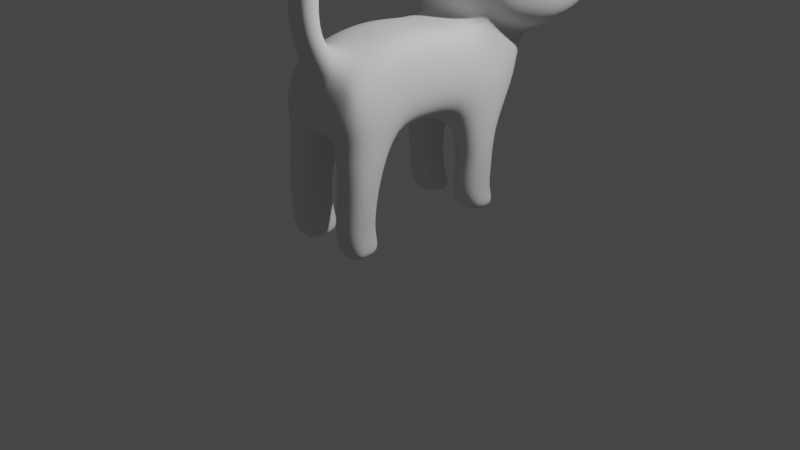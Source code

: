 # Source: cat_rigged.blend  (saved by Blender 3.3.6; exported with 4.5.12 LTS)
import bpy
from mathutils import Matrix  # noqa: F401  (used for matrix-valued properties, if any)

bpy.ops.wm.read_factory_settings(use_empty=True)
scene = bpy.context.scene
scene.name = 'Scene'

# ---- collections
col_collection = bpy.data.collections.new('Collection'); scene.collection.children.link(col_collection)

# ---- world
world_world = bpy.data.worlds.new('World'); scene.world = world_world
world_world.use_nodes = True; world_world.node_tree.nodes.clear()
_N = world_world.node_tree.nodes; _L = world_world.node_tree.links
n0 = _N.new('ShaderNodeOutputWorld'); n0.name = 'World Output'; n0.location = (300, 300)
n1 = _N.new('ShaderNodeBackground'); n1.name = 'Background'; n1.location = (10, 300)
n1.inputs[0].default_value = (0.05088, 0.05088, 0.05088, 1.0)
_L.new(n1.outputs[0], n0.inputs[0])
n0.is_active_output = True
world_world.color = (0.05088, 0.05088, 0.05088)
world_world.use_sun_shadow = False
world_world.sun_shadow_jitter_overblur = 0.0

# ---- cameras
cam_camera = bpy.data.cameras.new('Camera')
cam_camera.clip_end = 100.0
cam_camera.ortho_scale = 7.314

# ---- lights
light_light = bpy.data.lights.new('Light', 'POINT')
light_light.transmission_factor = 0.0
light_light.energy = 1000.0
light_light.shadow_soft_size = 0.1
light_light.shadow_maximum_resolution = 0.006
light_light.use_absolute_resolution = True

# ---- meshes
me_cube_002 = bpy.data.meshes.new('Cube.002')
me_cube_002.from_pydata([(-1.0, -1.0, -1.0), (-1.0, -1.0, 1.0), (-1.0, 1.0, -1.0), (-1.0, 1.0, 1.0), (1.0, -1.0, -1.0), (1.0, -1.0, 1.0), (1.0, 1.0, -1.0), (1.0, 1.0, 1.0), (12.98, 0.5977, -0.8523), (12.92, 0.5905, 1.147), (12.74, 2.57, -0.8548), (12.68, 2.563, 1.145), (11.01, 0.1438, -0.8942), (10.95, 0.1366, 1.105), (10.77, 2.116, -0.8968), (10.71, 2.109, 1.103)], [], [(0, 1, 3, 2), (2, 3, 7, 6), (6, 7, 5, 4), (4, 5, 1, 0), (2, 6, 4, 0), (7, 3, 1, 5), (8, 10, 11, 9), (10, 14, 15, 11), (14, 12, 13, 15), (12, 8, 9, 13), (10, 8, 12, 14), (15, 13, 9, 11)])
me_cube_002.polygons.foreach_set('use_smooth', [True] * 12)
_uv = me_cube_002.uv_layers.new(name='UVMap')
_uv.uv.foreach_set('vector', [0.375, 0.0, 0.625, 0.0, 0.625, 0.25, 0.375, 0.25, 0.375, 0.25, 0.625, 0.25, 0.625, 0.5, 0.375, 0.5, 0.375, 0.5, 0.625, 0.5, 0.625, 0.75, 0.375, 0.75, 0.375, 0.75, 0.625, 0.75, 0.625, 1.0, 0.375, 1.0, 0.125, 0.5, 0.375, 0.5, 0.375, 0.75, 0.125, 0.75, 0.625, 0.5, 0.875, 0.5, 0.875, 0.75, 0.625, 0.75, 0.375, 0.0, 0.375, 0.25, 0.625, 0.25, 0.625, 0.0, 0.375, 0.25, 0.375, 0.5, 0.625, 0.5, 0.625, 0.25, 0.375, 0.5, 0.375, 0.75, 0.625, 0.75, 0.625, 0.5, 0.375, 0.75, 0.375, 1.0, 0.625, 1.0, 0.625, 0.75, 0.125, 0.5, 0.125, 0.75, 0.375, 0.75, 0.375, 0.5, 0.625, 0.5, 0.625, 0.75, 0.875, 0.75, 0.875, 0.5])
me_cube_002.use_remesh_fix_poles = True
me_cube_002.use_remesh_preserve_attributes = False
me_cube_002.use_mirror_vertex_groups = False
me_cube_002.update()
me_cube_003 = bpy.data.meshes.new('Cube.003')
me_cube_003.from_pydata([(-1.55, -1.0, -0.6223), (-0.5005, -1.0, 0.7642), (-1.55, 1.0, -0.6223), (-1.0, 1.0, 1.0), (1.55, -1.0, -0.6223), (0.5005, -1.0, 0.7642), (1.55, 1.0, -0.6223), (1.0, 1.0, 0.7642)], [], [(0, 1, 3, 2), (2, 3, 7, 6), (6, 7, 5, 4), (4, 5, 1, 0), (2, 6, 4, 0), (7, 3, 1, 5)])
me_cube_003.polygons.foreach_set('use_smooth', [True] * 6)
_uv = me_cube_003.uv_layers.new(name='UVMap')
_uv.uv.foreach_set('vector', [0.375, 0.0, 0.625, 0.0, 0.625, 0.25, 0.375, 0.25, 0.375, 0.25, 0.625, 0.25, 0.625, 0.5, 0.375, 0.5, 0.375, 0.5, 0.625, 0.5, 0.625, 0.75, 0.375, 0.75, 0.375, 0.75, 0.625, 0.75, 0.625, 1.0, 0.375, 1.0, 0.125, 0.5, 0.375, 0.5, 0.375, 0.75, 0.125, 0.75, 0.625, 0.5, 0.875, 0.5, 0.875, 0.75, 0.625, 0.75])
me_cube_003.use_remesh_fix_poles = True
me_cube_003.use_remesh_preserve_attributes = False
me_cube_003.use_mirror_vertex_groups = False
me_cube_003.update()
me_cube_006 = bpy.data.meshes.new('Cube.006')
me_cube_006.from_pydata([(-1.193, -1.0, -0.4596), (-0.1746, -1.0, 0.3234), (-1.193, 1.0, -0.4596), (-0.1896, 1.006, 0.3108), (1.091, -0.7173, -0.3051), (1.177, -0.7607, 0.3316), (1.091, 0.8042, -0.3051), (1.188, 0.7608, 0.3293), (-1.193, 0.0, -0.4596), (-0.621, -0.9535, 0.06068), (-0.1821, 0.002838, 0.3171), (-0.6899, 1.003, -0.06493), (0.3067, 0.8872, -0.1219), (0.3541, 0.9176, 0.5168), (1.963, 0.8716, -0.5454), (1.091, 0.04347, -0.3051), (1.182, 3.012e-05, 0.3304), (1.956, -0.9348, -0.544), (0.3702, -0.9148, -0.121), (0.416, -0.8872, 0.5219), (0.3851, 0.01518, 0.5193), (0.3385, -0.01383, -0.1215), (0.3928, -0.901, 0.1983), (1.96, -0.03162, -0.5447), (0.3301, 0.9024, 0.1953), (-0.6861, 0.001419, -0.06179), (17.94, 18.87, -5.976), (17.73, 17.59, -4.837), (17.38, 20.29, -5.814), (17.16, 19.03, -4.692), (16.63, 15.42, -4.784), (16.89, 15.56, -4.198), (16.2, 16.5, -4.661), (16.45, 16.62, -4.072), (17.66, 19.58, -5.895), (17.85, 18.23, -5.263), (17.45, 18.31, -4.765), (17.28, 19.66, -5.244), (16.71, 17.93, -4.851), (16.97, 18.18, -4.275), (15.57, 15.0, -4.467), (16.41, 15.96, -4.722), (16.67, 16.09, -4.135), (16.08, 13.74, -4.616), (17.18, 16.55, -4.967), (17.45, 16.8, -4.389), (17.21, 17.49, -4.332), (16.95, 17.24, -4.909), (17.31, 16.68, -4.68), (15.82, 14.37, -4.542), (16.84, 18.05, -4.565), (17.56, 18.95, -5.321)], [], [(25, 10, 3, 11), (24, 13, 7, 14), (23, 16, 5, 17), (22, 19, 1, 9), (21, 15, 4, 18), (20, 10, 1, 19), (16, 20, 19, 5), (7, 13, 20, 16), (13, 3, 10, 20), (8, 21, 18, 0), (2, 12, 21, 8), (12, 6, 15, 21), (18, 22, 9, 0), (4, 17, 22, 18), (17, 5, 19, 22), (15, 23, 17, 4), (6, 14, 23, 15), (14, 7, 16, 23), (12, 24, 14, 6), (2, 11, 24, 12), (11, 3, 13, 24), (8, 25, 11, 2), (0, 9, 25, 8), (9, 1, 10, 25), (51, 37, 29, 36), (50, 40, 33, 39), (49, 43, 31, 42), (48, 35, 27, 45), (47, 44, 30, 41), (46, 45, 27, 36), (42, 31, 45, 46), (33, 42, 46, 39), (39, 46, 36, 29), (34, 26, 44, 47), (28, 34, 47, 38), (38, 47, 41, 32), (44, 26, 35, 48), (30, 44, 48, 43), (43, 48, 45, 31), (41, 30, 43, 49), (32, 41, 49, 40), (40, 49, 42, 33), (38, 32, 40, 50), (28, 38, 50, 37), (37, 50, 39, 29), (34, 28, 37, 51), (26, 34, 51, 35), (35, 51, 36, 27)])
me_cube_006.polygons.foreach_set('use_smooth', [True] * 48)
_uv = me_cube_006.uv_layers.new(name='UVMap')
_uv.uv.foreach_set('vector', [0.5, 0.125, 0.625, 0.125, 0.625, 0.25, 0.5, 0.25, 0.5, 0.375, 0.625, 0.375, 0.625, 0.5, 0.5, 0.5, 0.5, 0.625, 0.625, 0.625, 0.625, 0.75, 0.5, 0.75, 0.5, 0.875, 0.625, 0.875, 0.625, 1.0, 0.5, 1.0, 0.25, 0.625, 0.375, 0.625, 0.375, 0.75, 0.25, 0.75, 0.75, 0.625, 0.875, 0.625, 0.875, 0.75, 0.75, 0.75, 0.625, 0.625, 0.75, 0.625, 0.75, 0.75, 0.625, 0.75, 0.625, 0.5, 0.75, 0.5, 0.75, 0.625, 0.625, 0.625, 0.75, 0.5, 0.875, 0.5, 0.875, 0.625, 0.75, 0.625, 0.125, 0.625, 0.25, 0.625, 0.25, 0.75, 0.125, 0.75, 0.125, 0.5, 0.25, 0.5, 0.25, 0.625, 0.125, 0.625, 0.25, 0.5, 0.375, 0.5, 0.375, 0.625, 0.25, 0.625, 0.375, 0.875, 0.5, 0.875, 0.5, 1.0, 0.375, 1.0, 0.375, 0.75, 0.5, 0.75, 0.5, 0.875, 0.375, 0.875, 0.5, 0.75, 0.625, 0.75, 0.625, 0.875, 0.5, 0.875, 0.375, 0.625, 0.5, 0.625, 0.5, 0.75, 0.375, 0.75, 0.375, 0.5, 0.5, 0.5, 0.5, 0.625, 0.375, 0.625, 0.5, 0.5, 0.625, 0.5, 0.625, 0.625, 0.5, 0.625, 0.375, 0.375, 0.5, 0.375, 0.5, 0.5, 0.375, 0.5, 0.375, 0.25, 0.5, 0.25, 0.5, 0.375, 0.375, 0.375, 0.5, 0.25, 0.625, 0.25, 0.625, 0.375, 0.5, 0.375, 0.375, 0.125, 0.5, 0.125, 0.5, 0.25, 0.375, 0.25, 0.375, 0.0, 0.5, 0.0, 0.5, 0.125, 0.375, 0.125, 0.5, 0.0, 0.625, 0.0, 0.625, 0.125, 0.5, 0.125, 0.5, 0.125, 0.5, 0.25, 0.625, 0.25, 0.625, 0.125, 0.5, 0.375, 0.5, 0.5, 0.625, 0.5, 0.625, 0.375, 0.5, 0.625, 0.5, 0.75, 0.625, 0.75, 0.625, 0.625, 0.5, 0.875, 0.5, 1.0, 0.625, 1.0, 0.625, 0.875, 0.25, 0.625, 0.25, 0.75, 0.375, 0.75, 0.375, 0.625, 0.75, 0.625, 0.75, 0.75, 0.875, 0.75, 0.875, 0.625, 0.625, 0.625, 0.625, 0.75, 0.75, 0.75, 0.75, 0.625, 0.625, 0.5, 0.625, 0.625, 0.75, 0.625, 0.75, 0.5, 0.75, 0.5, 0.75, 0.625, 0.875, 0.625, 0.875, 0.5, 0.125, 0.625, 0.125, 0.75, 0.25, 0.75, 0.25, 0.625, 0.125, 0.5, 0.125, 0.625, 0.25, 0.625, 0.25, 0.5, 0.25, 0.5, 0.25, 0.625, 0.375, 0.625, 0.375, 0.5, 0.375, 0.875, 0.375, 1.0, 0.5, 1.0, 0.5, 0.875, 0.375, 0.75, 0.375, 0.875, 0.5, 0.875, 0.5, 0.75, 0.5, 0.75, 0.5, 0.875, 0.625, 0.875, 0.625, 0.75, 0.375, 0.625, 0.375, 0.75, 0.5, 0.75, 0.5, 0.625, 0.375, 0.5, 0.375, 0.625, 0.5, 0.625, 0.5, 0.5, 0.5, 0.5, 0.5, 0.625, 0.625, 0.625, 0.625, 0.5, 0.375, 0.375, 0.375, 0.5, 0.5, 0.5, 0.5, 0.375, 0.375, 0.25, 0.375, 0.375, 0.5, 0.375, 0.5, 0.25, 0.5, 0.25, 0.5, 0.375, 0.625, 0.375, 0.625, 0.25, 0.375, 0.125, 0.375, 0.25, 0.5, 0.25, 0.5, 0.125, 0.375, 0.0, 0.375, 0.125, 0.5, 0.125, 0.5, 0.0, 0.5, 0.0, 0.5, 0.125, 0.625, 0.125, 0.625, 0.0])
me_cube_006.use_remesh_fix_poles = True
me_cube_006.use_remesh_preserve_attributes = False
me_cube_006.use_mirror_vertex_groups = False
me_cube_006.update()
me_plane = bpy.data.meshes.new('Plane')
me_plane.from_pydata([(-1.98, 0.01382, 1.817), (-2.127, -0.3678, -1.312), (-1.98, 1.544, 1.569), (-2.127, 0.9576, -1.401), (-1.98, -1.93, 1.829), (-2.129, -1.776, -1.428), (-2.002, -3.774, 1.453), (-2.441, -3.663, -1.795), (-1.845, -4.528, 0.6581), (-2.129, -4.479, -1.713), (-2.295, -0.2001, 0.06324), (-2.295, 1.215, -0.09587), (-2.295, -1.924, 0.002944), (-2.441, -3.722, -0.2512), (-2.206, -4.549, -0.4573), (-2.061, 2.941, 1.792), (-2.24, 1.963, -1.723), (-2.455, 2.159, -0.2798), (-2.242, 4.36, 1.123), (-2.455, 3.391, -2.643), (-2.455, 3.95, -0.807), (-2.021, 5.575, 0.419), (-2.205, 4.181, -2.412), (-2.019, 5.289, -1.25), (-2.265, 3.139, 2.346), (-2.242, 4.568, 1.662), (-1.664, 6.182, 0.9548), (-2.413, 1.758, 5.341), (-1.845, 4.23, 8.016), (-1.505, 6.194, 8.384), (-2.413, 7.387, 7.383), (-2.733, 8.346, 5.486), (-2.717, 8.632, 4.297), (-2.796, 9.028, 3.676), (-2.73, 8.695, 2.46), (-2.363, 7.702, 1.59), (-2.146, -4.598, -3.834), (-2.384, -4.012, -3.951), (-1.016, -4.848, -1.44), (-0.6907, 9.491, 2.647), (-1.032, 0.8529, -1.932), (-1.032, -0.436, -1.871), (-0.905, 1.883, -2.503), (-1.097, 6.222, 8.258), (-1.097, 7.573, 7.787), (-1.02, 6.706, 0.9821), (-1.116, 6.065, 0.3824), (-1.148, 1.625, 1.981), (-1.121, 2.668, 2.018), (-0.7495, 8.336, 1.538), (-1.148, -1.942, 2.287), (-1.148, 0.06674, 2.251), (-1.121, 2.876, 2.557), (-0.7558, -1.907, -2.03), (-0.8159, 8.872, 6.07), (-0.5591, 3.391, -2.937), (-1.148, -5.0, -0.5674), (-0.8845, -4.402, 1.089), (-1.121, 1.547, 5.453), (-0.7859, 9.083, 4.395), (-0.9352, 5.654, -1.371), (-1.121, 3.693, 8.34), (-0.8543, -3.96, 1.654), (-0.716, 4.396, -2.492), (-2.157, 2.38, -3.817), (-2.418, 3.25, -3.854), (-2.143, 3.974, -3.817), (-0.901, 2.38, -3.817), (-0.6021, 3.25, -3.854), (-0.8365, 3.826, -3.825), (-2.118, 2.384, -4.761), (-2.369, 3.254, -4.797), (-2.104, 3.978, -4.761), (-0.9021, 2.384, -4.761), (-0.6144, 3.254, -4.797), (-0.84, 3.83, -4.768), (-2.04, 2.389, -5.783), (-2.295, 3.259, -5.819), (-2.027, 3.983, -5.783), (-0.8085, 2.389, -5.783), (-0.5163, 3.259, -5.819), (-0.7454, 3.835, -5.79), (-2.069, 2.536, -6.303), (-2.351, 3.406, -6.34), (-2.054, 4.206, -6.303), (-0.7169, 2.536, -6.303), (-0.3945, 3.406, -6.34), (-0.6473, 4.043, -6.311), (-1.97, 2.836, -6.823), (-2.253, 3.408, -6.842), (-1.955, 4.191, -6.84), (-0.7988, 2.836, -6.823), (-0.4742, 3.408, -6.842), (-0.7288, 4.031, -6.84), (-2.168, -4.535, -2.57), (-2.432, -3.829, -2.713), (-1.094, -4.805, -2.512), (-0.8653, -2.331, -2.913), (-2.105, -2.526, -2.887), (-0.7624, -4.012, -3.951), (-1.156, -4.803, -3.793), (-0.945, -2.752, -4.12), (-2.09, -2.916, -4.098), (-2.034, -4.678, -5.648), (-2.188, -4.006, -5.645), (-1.05, -4.888, -5.645), (-0.8409, -2.844, -5.617), (-1.98, -3.041, -5.607), (-0.6605, -4.057, -5.647), (-1.983, -4.543, -6.328), (-2.227, -3.94, -6.343), (-1.045, -4.69, -6.326), (-0.7881, -2.592, -6.316), (-1.985, -2.806, -6.339), (-0.5878, -3.94, -6.344), (-2.004, -4.247, -6.852), (-2.181, -3.959, -6.861), (-0.9756, -4.25, -6.853), (-0.7599, -2.855, -6.87), (-2.008, -2.865, -6.869), (-0.6421, -3.959, -6.861), (-0.6867, -3.818, -2.685), (-0.5652, -3.651, -1.79), (-0.6985, -4.704, 2.603), (-0.7091, -5.424, 2.537), (-0.6454, -4.748, 4.444), (-0.6551, -5.462, 4.638), (-0.571, -4.104, 6.6), (-0.5817, -4.827, 6.596), (-0.4965, -4.236, 8.099), (-0.5072, -4.886, 7.785), (-0.44, -5.161, 9.23), (-0.4506, -5.508, 8.597), (-0.3675, -6.491, 9.347), (-0.3758, -6.42, 8.788), (-0.2822, -7.199, 9.162), (-0.2873, -7.155, 8.816), (-3.564, 4.637, 2.045), (-2.97, 3.238, 2.685), (-2.689, 5.597, 1.48), (-4.066, 3.935, 4.23), (-3.402, 2.912, 4.594), (-3.941, 4.127, 5.667), (-3.103, 3.861, 6.55), (-4.454, 5.565, 5.586), (-3.251, 5.814, 6.972), (-3.9, 6.62, 5.643), (-3.395, 7.073, 6.697), (-3.724, 7.238, 5.123), (-3.23, 7.917, 5.323), (-3.787, 7.43, 4.44), (-3.245, 8.307, 4.325), (-3.726, 7.977, 3.665), (-3.169, 8.674, 3.608), (-4.032, 7.327, 3.042), (-3.392, 8.44, 2.617), (-3.939, 6.009, 2.428), (-3.527, 6.705, 1.888), (-4.348, 5.474, 4.202), (-4.169, 6.622, 4.443), (-2.697, 5.675, 8.567), (-2.67, 4.398, 8.32), (-3.541, 3.999, 7.39), (-3.589, 5.352, 7.638), (-4.294, 4.166, 6.518), (-4.605, 5.198, 6.481), (-3.387, 5.316, 8.694), (-3.401, 4.692, 8.873), (-3.932, 4.272, 8.208), (-3.878, 5.255, 8.197), (-4.412, 4.347, 7.517), (-4.49, 4.948, 7.347), (-3.864, 5.268, 8.595), (-3.877, 4.991, 8.814), (-4.14, 4.784, 8.684), (-4.292, 5.11, 8.444), (-4.385, 4.546, 8.134), (-4.408, 4.952, 8.013), (-0.54, 9.6, 3.739), (-0.4641, 9.662, 3.451), (-1.461, 9.441, 3.643), (-1.423, 8.927, 4.315), (-2.196, 8.821, 4.317), (-2.171, 9.314, 3.645), (-1.445, 9.116, 2.64), (-2.06, 9.11, 2.901), (-1.504, 8.75, 5.874), (-2.204, 8.476, 5.638), (1.98, 0.01382, 1.817), (2.127, -0.3678, -1.312), (1.98, 1.544, 1.569), (2.127, 0.9576, -1.401), (1.98, -1.93, 1.829), (2.129, -1.776, -1.428), (2.002, -3.774, 1.453), (2.441, -3.663, -1.795), (1.845, -4.528, 0.6581), (2.129, -4.479, -1.713), (2.295, -0.2001, 0.06324), (2.295, 1.215, -0.09587), (2.295, -1.924, 0.002944), (2.441, -3.722, -0.2512), (2.206, -4.549, -0.4573), (2.061, 2.941, 1.792), (2.24, 1.963, -1.723), (2.455, 2.159, -0.2798), (2.242, 4.36, 1.123), (2.455, 3.391, -2.643), (2.455, 3.95, -0.807), (2.021, 5.575, 0.419), (2.205, 4.181, -2.412), (2.019, 5.289, -1.25), (2.265, 3.139, 2.346), (2.242, 4.568, 1.662), (1.664, 6.182, 0.9548), (2.413, 1.758, 5.341), (1.845, 4.23, 8.016), (1.505, 6.194, 8.384), (2.413, 7.387, 7.383), (2.733, 8.346, 5.486), (2.717, 8.632, 4.297), (2.796, 9.028, 3.676), (2.73, 8.695, 2.46), (2.363, 7.702, 1.59), (0.0, 0.06674, 2.251), (0.0, -0.436, -1.871), (0.0, 1.625, 1.981), (0.0, 0.8529, -1.932), (0.0, -1.921, 2.274), (0.0, -1.907, -2.03), (0.0, -3.787, 1.875), (2.146, -4.598, -3.834), (0.0, -4.903, 0.6567), (0.0, -4.892, -1.418), (0.0, -4.996, -0.5688), (0.0, 2.668, 2.018), (0.0, 1.883, -2.263), (0.0, 3.391, -2.643), (0.0, 6.082, 0.3628), (0.0, 4.396, -2.3), (0.0, 5.654, -1.371), (0.0, 2.876, 2.557), (0.0, 6.671, 1.008), (0.0, 1.547, 5.453), (0.0, 3.693, 8.34), (0.0, 6.199, 8.35), (0.0, 7.578, 7.849), (0.0, 8.91, 6.161), (0.0, 9.165, 4.503), (0.0, 9.812, 3.823), (0.0, 9.431, 2.489), (0.0, 8.428, 1.582), (2.384, -4.012, -3.951), (1.016, -4.848, -1.44), (0.6907, 9.491, 2.647), (1.032, 0.8529, -1.932), (1.032, -0.436, -1.871), (0.905, 1.883, -2.503), (1.097, 6.222, 8.258), (1.097, 7.573, 7.787), (1.02, 6.706, 0.9821), (1.116, 6.065, 0.3824), (1.148, 1.625, 1.981), (1.121, 2.668, 2.018), (0.7495, 8.336, 1.538), (1.148, -1.942, 2.287), (1.148, 0.06674, 2.251), (1.121, 2.876, 2.557), (0.7558, -1.907, -2.03), (0.8159, 8.872, 6.07), (0.5591, 3.391, -2.937), (1.148, -5.0, -0.5674), (0.8845, -4.402, 1.089), (1.121, 1.547, 5.453), (0.7859, 9.083, 4.395), (0.9352, 5.654, -1.371), (1.121, 3.693, 8.34), (0.8543, -3.96, 1.654), (0.716, 4.396, -2.492), (2.157, 2.38, -3.817), (2.418, 3.25, -3.854), (2.143, 3.974, -3.817), (0.901, 2.38, -3.817), (0.6021, 3.25, -3.854), (0.8365, 3.826, -3.825), (2.118, 2.384, -4.761), (2.369, 3.254, -4.797), (2.104, 3.978, -4.761), (0.9021, 2.384, -4.761), (0.6144, 3.254, -4.797), (0.84, 3.83, -4.768), (2.04, 2.389, -5.783), (2.295, 3.259, -5.819), (2.027, 3.983, -5.783), (0.8085, 2.389, -5.783), (0.5163, 3.259, -5.819), (0.7454, 3.835, -5.79), (2.069, 2.536, -6.303), (2.351, 3.406, -6.34), (2.054, 4.206, -6.303), (0.7169, 2.536, -6.303), (0.3945, 3.406, -6.34), (0.6473, 4.043, -6.311), (1.97, 2.836, -6.823), (2.253, 3.408, -6.842), (1.955, 4.191, -6.84), (0.7988, 2.836, -6.823), (0.4742, 3.408, -6.842), (0.7288, 4.031, -6.84), (2.168, -4.535, -2.57), (2.432, -3.829, -2.713), (1.094, -4.805, -2.512), (0.8653, -2.331, -2.913), (2.105, -2.526, -2.887), (0.7624, -4.012, -3.951), (1.156, -4.803, -3.793), (0.945, -2.752, -4.12), (2.09, -2.916, -4.098), (2.034, -4.678, -5.648), (2.188, -4.006, -5.645), (1.05, -4.888, -5.645), (0.8409, -2.844, -5.617), (1.98, -3.041, -5.607), (0.6605, -4.057, -5.647), (1.983, -4.543, -6.328), (2.227, -3.94, -6.343), (1.045, -4.69, -6.326), (0.7881, -2.592, -6.316), (1.985, -2.806, -6.339), (0.5878, -3.94, -6.344), (2.004, -4.247, -6.852), (2.181, -3.959, -6.861), (0.9756, -4.25, -6.853), (0.7599, -2.855, -6.87), (2.008, -2.865, -6.869), (0.6421, -3.959, -6.861), (0.6867, -3.818, -2.685), (0.5652, -3.651, -1.79), (0.0, -3.648, -1.791), (0.0, -4.422, 2.629), (0.0, -5.621, 2.519), (0.6985, -4.704, 2.603), (0.7091, -5.424, 2.537), (0.0, -4.49, 4.399), (0.0, -5.658, 4.691), (0.6454, -4.748, 4.444), (0.6551, -5.462, 4.638), (0.0, -3.821, 6.602), (0.0, -5.025, 6.594), (0.571, -4.104, 6.6), (0.5817, -4.827, 6.596), (0.0, -3.981, 8.222), (0.0, -5.065, 7.699), (0.4965, -4.236, 8.099), (0.5072, -4.886, 7.785), (0.0, -5.025, 9.478), (0.0, -5.603, 8.423), (0.44, -5.161, 9.23), (0.4506, -5.508, 8.597), (0.0, -6.517, 9.551), (0.0, -6.403, 8.65), (0.3675, -6.491, 9.347), (0.3758, -6.42, 8.788), (0.0, -7.215, 9.288), (0.0, -7.144, 8.73), (0.2822, -7.199, 9.162), (0.2873, -7.155, 8.816), (3.564, 4.637, 2.045), (2.97, 3.238, 2.685), (2.689, 5.597, 1.48), (4.066, 3.935, 4.23), (3.402, 2.912, 4.594), (3.941, 4.127, 5.667), (3.103, 3.861, 6.55), (4.454, 5.565, 5.586), (3.251, 5.814, 6.972), (3.9, 6.62, 5.643), (3.395, 7.073, 6.697), (3.724, 7.238, 5.123), (3.23, 7.917, 5.323), (3.787, 7.43, 4.44), (3.245, 8.307, 4.325), (3.726, 7.977, 3.665), (3.169, 8.674, 3.608), (4.032, 7.327, 3.042), (3.392, 8.44, 2.617), (3.939, 6.009, 2.428), (3.527, 6.705, 1.888), (4.348, 5.474, 4.202), (4.169, 6.622, 4.443), (2.697, 5.675, 8.567), (2.67, 4.398, 8.32), (3.541, 3.999, 7.39), (3.589, 5.352, 7.638), (4.294, 4.166, 6.518), (4.605, 5.198, 6.481), (3.396, 5.426, 8.747), (3.401, 4.692, 8.873), (3.932, 4.272, 8.208), (3.878, 5.255, 8.197), (4.412, 4.347, 7.517), (4.49, 4.948, 7.347), (3.873, 5.379, 8.648), (3.877, 4.991, 8.814), (4.14, 4.784, 8.684), (4.302, 5.22, 8.497), (4.385, 4.546, 8.134), (4.408, 4.952, 8.013), (0.0, 9.819, 3.358), (0.54, 9.6, 3.739), (0.4641, 9.662, 3.451), (1.461, 9.441, 3.643), (1.423, 8.927, 4.315), (2.196, 8.821, 4.317), (2.171, 9.314, 3.645), (1.445, 9.116, 2.64), (2.06, 9.11, 2.901), (1.504, 8.75, 5.874), (2.204, 8.476, 5.638)], [], [(10, 11, 3, 1), (10, 12, 4, 0), (13, 14, 8, 6), (7, 9, 14, 13), (1, 5, 12, 10), (0, 2, 11, 10), (11, 17, 16, 3), (2, 15, 17, 11), (17, 20, 19, 16), (15, 18, 20, 17), (20, 23, 22, 19), (18, 21, 23, 20), (18, 25, 26, 21), (15, 24, 25, 18), (30, 31, 149, 147), (26, 25, 137, 139), (31, 32, 151, 149), (179, 39, 184, 180, 178), (25, 24, 138, 137), (33, 34, 155, 153), (34, 35, 157, 155), (24, 27, 141, 138), (27, 28, 143, 141), (145, 144, 165, 163), (29, 30, 147, 145), (35, 26, 139, 157), (5, 53, 97, 98), (178, 180, 181, 59), (41, 40, 227, 225), (40, 42, 236, 227), (44, 43, 245, 246), (46, 45, 242, 238), (48, 47, 226, 235), (49, 39, 250, 251), (51, 50, 228, 224), (52, 48, 235, 241), (53, 41, 225, 229), (54, 44, 246, 247), (45, 49, 251, 242), (42, 55, 237, 236), (57, 56, 234, 232), (58, 52, 241, 243), (9, 7, 95, 94), (59, 54, 247, 248), (60, 46, 238, 240), (61, 58, 243, 244), (63, 60, 240, 239), (55, 63, 239, 237), (56, 38, 233, 234), (47, 51, 224, 226), (43, 61, 244, 245), (230, 62, 123, 339), (6, 8, 57, 62), (29, 28, 61, 43), (2, 0, 51, 47), (14, 9, 38, 56), (178, 59, 248, 249), (22, 63, 69, 66), (22, 23, 60, 63), (28, 27, 58, 61), (23, 21, 46, 60), (32, 31, 187, 182), (27, 24, 52, 58), (8, 14, 56, 57), (16, 19, 65, 64), (26, 35, 49, 45), (31, 30, 44, 54, 186, 187), (5, 1, 41, 53), (24, 15, 48, 52), (0, 4, 50, 51), (35, 34, 185, 184, 39, 49), (15, 2, 47, 48), (21, 26, 45, 46), (30, 29, 43, 44), (3, 16, 42, 40), (1, 3, 40, 41), (34, 33, 183, 185), (38, 9, 94, 96), (69, 68, 74, 75), (64, 65, 71, 70), (19, 22, 66, 65), (42, 16, 64, 67), (55, 42, 67, 68), (63, 55, 68, 69), (72, 75, 81, 78), (74, 73, 79, 80), (67, 64, 70, 73), (65, 66, 72, 71), (68, 67, 73, 74), (66, 69, 75, 72), (79, 76, 82, 85), (81, 80, 86, 87), (70, 71, 77, 76), (75, 74, 80, 81), (73, 70, 76, 79), (71, 72, 78, 77), (84, 87, 93, 90), (86, 85, 91, 92), (77, 78, 84, 83), (80, 79, 85, 86), (78, 81, 87, 84), (76, 77, 83, 82), (89, 90, 93, 92), (88, 89, 92, 91), (82, 83, 89, 88), (87, 86, 92, 93), (85, 82, 88, 91), (83, 84, 90, 89), (50, 62, 230, 228), (12, 5, 7, 13), (4, 6, 62, 50), (4, 12, 13, 6), (94, 95, 37, 36), (95, 98, 102, 37), (98, 97, 101, 102), (7, 5, 98, 95), (101, 99, 108, 106), (100, 36, 103, 105), (96, 94, 36, 100), (107, 106, 112, 113), (108, 105, 111, 114), (102, 101, 106, 107), (37, 102, 107, 104), (36, 37, 104, 103), (99, 100, 105, 108), (110, 113, 119, 116), (111, 109, 115, 117), (103, 104, 110, 109), (106, 108, 114, 112), (105, 103, 109, 111), (104, 107, 113, 110), (115, 116, 120, 117), (119, 118, 120, 116), (114, 111, 117, 120), (113, 112, 118, 119), (109, 110, 116, 115), (112, 114, 120, 118), (233, 38, 122, 338), (229, 338, 122, 53), (38, 96, 121, 122), (53, 122, 121, 97), (96, 100, 99, 121), (97, 121, 99, 101), (124, 340, 344, 126), (57, 232, 340, 124), (62, 57, 124, 123), (126, 344, 348, 128), (123, 124, 126, 125), (339, 123, 125, 343), (347, 127, 129, 351), (125, 126, 128, 127), (343, 125, 127, 347), (129, 130, 132, 131), (128, 348, 352, 130), (127, 128, 130, 129), (131, 132, 134, 133), (351, 129, 131, 355), (130, 352, 356, 132), (134, 360, 364, 136), (355, 131, 133, 359), (132, 356, 360, 134), (135, 136, 364, 363), (133, 134, 136, 135), (359, 133, 135, 363), (138, 141, 140, 137), (141, 143, 142, 140), (144, 142, 164, 165), (145, 147, 146, 144), (147, 149, 148, 146), (149, 151, 150, 148), (151, 153, 152, 150), (153, 155, 154, 152), (155, 157, 156, 154), (139, 137, 156, 157), (140, 142, 144, 158), (158, 144, 146, 159), (159, 146, 148, 150), (137, 140, 158, 156), (156, 158, 159, 154), (154, 159, 150, 152), (162, 161, 167, 168), (164, 162, 168, 170), (29, 145, 163, 160), (143, 28, 161, 162), (142, 143, 162, 164), (28, 29, 160, 161), (167, 166, 172, 173), (166, 169, 175, 172), (165, 164, 170, 171), (163, 165, 171, 169), (160, 163, 169, 166), (161, 160, 166, 167), (173, 172, 175, 174), (174, 175, 177, 176), (170, 168, 174, 176), (168, 167, 173, 174), (171, 170, 176, 177), (169, 171, 177, 175), (250, 39, 179, 408), (408, 179, 178, 249), (185, 183, 180, 184), (181, 186, 54, 59), (182, 187, 186, 181), (151, 32, 33, 153), (32, 182, 183, 33), (182, 181, 180, 183), (198, 189, 191, 199), (198, 188, 192, 200), (201, 194, 196, 202), (195, 201, 202, 197), (189, 198, 200, 193), (188, 198, 199, 190), (199, 191, 204, 205), (190, 199, 205, 203), (205, 204, 207, 208), (203, 205, 208, 206), (208, 207, 210, 211), (206, 208, 211, 209), (206, 209, 214, 213), (203, 206, 213, 212), (218, 377, 379, 219), (214, 369, 367, 213), (219, 379, 381, 220), (410, 409, 411, 415, 254), (213, 367, 368, 212), (221, 383, 385, 222), (222, 385, 387, 223), (212, 368, 371, 215), (215, 371, 373, 216), (375, 393, 395, 374), (217, 375, 377, 218), (223, 387, 369, 214), (193, 313, 312, 268), (409, 274, 412, 411), (256, 225, 227, 255), (255, 227, 236, 257), (259, 246, 245, 258), (261, 238, 242, 260), (263, 235, 226, 262), (264, 251, 250, 254), (266, 224, 228, 265), (267, 241, 235, 263), (268, 229, 225, 256), (269, 247, 246, 259), (260, 242, 251, 264), (257, 236, 237, 270), (272, 232, 234, 271), (273, 243, 241, 267), (197, 309, 310, 195), (274, 248, 247, 269), (275, 240, 238, 261), (276, 244, 243, 273), (278, 239, 240, 275), (270, 237, 239, 278), (271, 234, 233, 253), (262, 226, 224, 266), (258, 245, 244, 276), (230, 339, 341, 277), (194, 277, 272, 196), (217, 258, 276, 216), (190, 262, 266, 188), (202, 271, 253, 197), (409, 249, 248, 274), (210, 281, 284, 278), (210, 278, 275, 211), (216, 276, 273, 215), (211, 275, 261, 209), (220, 413, 418, 219), (215, 273, 267, 212), (196, 272, 271, 202), (204, 279, 280, 207), (214, 260, 264, 223), (219, 418, 417, 269, 259, 218), (193, 268, 256, 189), (212, 267, 263, 203), (188, 266, 265, 192), (223, 264, 254, 415, 416, 222), (203, 263, 262, 190), (209, 261, 260, 214), (218, 259, 258, 217), (191, 255, 257, 204), (189, 256, 255, 191), (222, 416, 414, 221), (253, 311, 309, 197), (284, 290, 289, 283), (279, 285, 286, 280), (207, 280, 281, 210), (257, 282, 279, 204), (270, 283, 282, 257), (278, 284, 283, 270), (287, 293, 296, 290), (289, 295, 294, 288), (282, 288, 285, 279), (280, 286, 287, 281), (283, 289, 288, 282), (281, 287, 290, 284), (294, 300, 297, 291), (296, 302, 301, 295), (285, 291, 292, 286), (290, 296, 295, 289), (288, 294, 291, 285), (286, 292, 293, 287), (299, 305, 308, 302), (301, 307, 306, 300), (292, 298, 299, 293), (295, 301, 300, 294), (293, 299, 302, 296), (291, 297, 298, 292), (304, 307, 308, 305), (303, 306, 307, 304), (297, 303, 304, 298), (302, 308, 307, 301), (300, 306, 303, 297), (298, 304, 305, 299), (265, 228, 230, 277), (200, 201, 195, 193), (192, 265, 277, 194), (192, 194, 201, 200), (309, 231, 252, 310), (310, 252, 317, 313), (313, 317, 316, 312), (195, 310, 313, 193), (316, 321, 323, 314), (315, 320, 318, 231), (311, 315, 231, 309), (322, 328, 327, 321), (323, 329, 326, 320), (317, 322, 321, 316), (252, 319, 322, 317), (231, 318, 319, 252), (314, 323, 320, 315), (325, 331, 334, 328), (326, 332, 330, 324), (318, 324, 325, 319), (321, 327, 329, 323), (320, 326, 324, 318), (319, 325, 328, 322), (330, 332, 335, 331), (334, 331, 335, 333), (329, 335, 332, 326), (328, 334, 333, 327), (324, 330, 331, 325), (327, 333, 335, 329), (233, 338, 337, 253), (229, 268, 337, 338), (253, 337, 336, 311), (268, 312, 336, 337), (311, 336, 314, 315), (312, 316, 314, 336), (342, 346, 344, 340), (272, 342, 340, 232), (277, 341, 342, 272), (346, 350, 348, 344), (341, 345, 346, 342), (339, 343, 345, 341), (347, 351, 353, 349), (345, 349, 350, 346), (343, 347, 349, 345), (353, 357, 358, 354), (350, 354, 352, 348), (349, 353, 354, 350), (357, 361, 362, 358), (351, 355, 357, 353), (354, 358, 356, 352), (362, 366, 364, 360), (355, 359, 361, 357), (358, 362, 360, 356), (365, 363, 364, 366), (361, 365, 366, 362), (359, 363, 365, 361), (368, 367, 370, 371), (371, 370, 372, 373), (374, 395, 394, 372), (375, 374, 376, 377), (377, 376, 378, 379), (379, 378, 380, 381), (381, 380, 382, 383), (383, 382, 384, 385), (385, 384, 386, 387), (369, 387, 386, 367), (370, 388, 374, 372), (388, 389, 376, 374), (389, 380, 378, 376), (367, 386, 388, 370), (386, 384, 389, 388), (384, 382, 380, 389), (392, 398, 397, 391), (394, 400, 398, 392), (217, 390, 393, 375), (373, 392, 391, 216), (372, 394, 392, 373), (216, 391, 390, 217), (397, 403, 402, 396), (396, 402, 405, 399), (395, 401, 400, 394), (393, 399, 401, 395), (390, 396, 399, 393), (391, 397, 396, 390), (403, 404, 405, 402), (404, 406, 407, 405), (400, 406, 404, 398), (398, 404, 403, 397), (401, 407, 406, 400), (399, 405, 407, 401), (250, 408, 410, 254), (408, 249, 409, 410), (416, 415, 411, 414), (412, 274, 269, 417), (413, 412, 417, 418), (381, 383, 221, 220), (220, 221, 414, 413), (413, 414, 411, 412)])
me_plane.polygons.foreach_set('use_smooth', [True] * 412)
_uv = me_plane.uv_layers.new(name='UVMap')
_uv.uv.foreach_set('vector', [0.5308, 0.0, 0.5308, 1.0, 0.8644, 1.0, 0.8644, 0.0, 0.5308, 0.0, 0.5308, 0.0, 0.1053, 0.0, 0.1053, 0.0, 0.5308, 0.0, 0.5308, 0.0, 0.1575, 0.0, 0.1053, 0.0, 1.0, 0.0, 1.0, 0.0, 0.5308, 0.0, 0.5308, 0.0, 0.8644, 0.0, 0.8644, 0.0, 0.5308, 0.0, 0.5308, 0.0, 0.1053, 0.0, 0.1053, 1.0, 0.5308, 1.0, 0.5308, 0.0, 0.5308, 1.0, 0.5308, 1.0, 0.8644, 1.0, 0.8644, 1.0, 0.1053, 1.0, 0.1053, 1.0, 0.5308, 1.0, 0.5308, 1.0, 0.5308, 1.0, 0.5308, 1.0, 1.0, 1.0, 0.8644, 1.0, 0.1053, 1.0, 0.0, 1.0, 0.5308, 1.0, 0.5308, 1.0, 0.5308, 1.0, 0.5308, 1.0, 1.0, 1.0, 1.0, 1.0, 0.0, 1.0, 0.0, 1.0, 0.5308, 1.0, 0.5308, 1.0, 0.0, 1.0, 0.0, 1.0, 0.0, 1.0, 0.0, 1.0, 0.1053, 1.0, 0.0, 1.0, 0.0, 1.0, 0.0, 1.0, 0.0, 1.0, 0.0, 1.0, 0.0, 1.0, 0.0, 1.0, 0.0, 1.0, 0.0, 1.0, 0.0, 1.0, 0.0, 1.0, 0.0, 1.0, 0.0, 1.0, 0.0, 1.0, 0.0, 1.0, 0.0, 1.0, 0.0, 1.0, 0.0, 1.0, 0.0, 1.0, 0.0, 1.0, 0.0, 1.0, 0.0, 1.0, 0.0, 1.0, 0.0, 1.0, 0.0, 1.0, 0.0, 1.0, 0.0, 1.0, 0.0, 1.0, 0.0, 1.0, 0.0, 1.0, 0.0, 1.0, 0.0, 1.0, 0.0, 1.0, 0.0, 1.0, 0.0, 1.0, 0.0, 1.0, 0.0, 1.0, 0.0, 1.0, 0.0, 1.0, 0.0, 1.0, 0.0, 1.0, 0.0, 1.0, 0.0, 1.0, 0.0, 1.0, 0.0, 1.0, 0.0, 1.0, 0.0, 1.0, 0.0, 1.0, 0.0, 1.0, 0.0, 1.0, 0.0, 1.0, 0.0, 1.0, 0.8644, 0.0, 1.0, 0.0, 1.0, 0.0, 1.0, 0.0, 0.0, 1.0, 0.0, 1.0, 0.0, 1.0, 0.0, 1.0, 1.0, 0.0, 1.0, 1.0, 1.0, 1.0, 1.0, 0.0, 1.0, 1.0, 1.0, 1.0, 1.0, 1.0, 1.0, 1.0, 0.0, 1.0, 0.0, 1.0, 0.0, 1.0, 0.0, 1.0, 0.0, 1.0, 0.0, 1.0, 0.0, 1.0, 0.0, 1.0, 0.0, 1.0, 0.0, 1.0, 0.0, 1.0, 0.0, 1.0, 0.0, 1.0, 0.0, 1.0, 0.0, 1.0, 0.0, 1.0, 0.0, 0.0, 0.0, 0.0, 0.0, 0.0, 0.0, 0.0, 0.0, 1.0, 0.0, 1.0, 0.0, 1.0, 0.0, 1.0, 1.0, 0.0, 1.0, 0.0, 1.0, 0.0, 1.0, 0.0, 0.0, 1.0, 0.0, 1.0, 0.0, 1.0, 0.0, 1.0, 0.0, 1.0, 0.0, 1.0, 0.0, 1.0, 0.0, 1.0, 1.0, 1.0, 1.0, 1.0, 1.0, 1.0, 1.0, 1.0, 0.0544, 0.0, 0.5308, 0.0, 0.5308, 0.0, 0.0, 0.0, 0.0, 1.0, 0.0, 1.0, 0.0, 1.0, 0.0, 1.0, 1.0, 0.0, 1.0, 0.0, 1.0, 0.0, 1.0, 0.0, 0.0, 1.0, 0.0, 1.0, 0.0, 1.0, 0.0, 1.0, 0.5308, 1.0, 0.0, 1.0, 0.0, 1.0, 0.5308, 1.0, 0.0, 1.0, 0.0, 1.0, 0.0, 1.0, 0.0, 1.0, 1.0, 1.0, 0.5308, 1.0, 0.5308, 1.0, 1.0, 1.0, 1.0, 1.0, 1.0, 1.0, 1.0, 1.0, 1.0, 1.0, 0.5308, 0.0, 0.9363, 0.0, 0.9363, 0.0, 0.5308, 0.0, 0.0, 1.0, 0.0, 0.0, 0.0, 0.0, 0.0, 1.0, 0.0, 1.0, 0.0, 1.0, 0.0, 1.0, 0.0, 1.0, 0.0, 0.0, 0.01532, 0.0, 0.0, 0.0, 0.0, 0.0, 0.1053, 0.0, 0.1575, 0.0, 0.0544, 0.0, 0.01532, 0.0, 0.0, 1.0, 0.0, 1.0, 0.0, 1.0, 0.0, 1.0, 0.1053, 1.0, 0.1053, 0.0, 0.0, 0.0, 0.0, 1.0, 0.5308, 0.0, 1.0, 0.0, 0.9363, 0.0, 0.5308, 0.0, 0.0, 1.0, 0.0, 1.0, 0.0, 1.0, 0.0, 1.0, 1.0, 1.0, 1.0, 1.0, 1.0, 1.0, 1.0, 1.0, 1.0, 1.0, 0.5308, 1.0, 0.5308, 1.0, 1.0, 1.0, 0.0, 1.0, 0.0, 1.0, 0.0, 1.0, 0.0, 1.0, 0.5308, 1.0, 0.0, 1.0, 0.0, 1.0, 0.5308, 1.0, 0.0, 1.0, 0.0, 1.0, 0.0, 1.0, 0.0, 1.0, 0.0, 1.0, 0.0, 1.0, 0.0, 1.0, 0.0, 1.0, 0.1575, 0.0, 0.5308, 0.0, 0.5308, 0.0, 0.0544, 0.0, 0.8644, 1.0, 1.0, 1.0, 1.0, 1.0, 1.0, 1.0, 0.0, 1.0, 0.0, 1.0, 0.0, 1.0, 0.0, 1.0, 0.0, 1.0, 0.0, 1.0, 0.0, 1.0, 0.0, 1.0, 0.0, 1.0, 0.0, 1.0, 0.8644, 0.0, 0.8644, 0.0, 1.0, 0.0, 1.0, 0.0, 0.0, 1.0, 0.1053, 1.0, 0.0, 1.0, 0.0, 1.0, 0.1053, 0.0, 0.1053, 0.0, 0.0, 0.0, 0.0, 0.0, 0.0, 1.0, 0.0, 1.0, 0.0, 1.0, 0.0, 1.0, 0.0, 1.0, 0.0, 1.0, 0.1053, 1.0, 0.1053, 1.0, 0.0, 1.0, 0.0, 1.0, 0.0, 1.0, 0.0, 1.0, 0.0, 1.0, 0.0, 1.0, 0.0, 1.0, 0.0, 1.0, 0.0, 1.0, 0.0, 1.0, 0.8644, 1.0, 0.8644, 1.0, 1.0, 1.0, 1.0, 1.0, 0.8644, 0.0, 0.8644, 1.0, 1.0, 1.0, 1.0, 0.0, 0.0, 1.0, 0.0, 1.0, 0.0, 1.0, 0.0, 1.0, 0.9363, 0.0, 1.0, 0.0, 1.0, 0.0, 1.0, 0.0, 1.0, 1.0, 1.0, 1.0, 1.0, 1.0, 1.0, 1.0, 1.0, 1.0, 1.0, 1.0, 1.0, 1.0, 1.0, 1.0, 1.0, 1.0, 1.0, 1.0, 1.0, 1.0, 1.0, 1.0, 1.0, 1.0, 0.8644, 1.0, 1.0, 1.0, 1.0, 1.0, 1.0, 1.0, 1.0, 1.0, 1.0, 1.0, 1.0, 1.0, 1.0, 1.0, 1.0, 1.0, 1.0, 1.0, 1.0, 1.0, 1.0, 1.0, 1.0, 1.0, 1.0, 1.0, 1.0, 1.0, 1.0, 1.0, 1.0, 1.0, 1.0, 1.0, 1.0, 1.0, 1.0, 1.0, 1.0, 1.0, 1.0, 1.0, 1.0, 1.0, 1.0, 1.0, 1.0, 1.0, 1.0, 1.0, 1.0, 1.0, 1.0, 1.0, 1.0, 1.0, 1.0, 1.0, 1.0, 1.0, 1.0, 1.0, 1.0, 1.0, 1.0, 1.0, 1.0, 1.0, 1.0, 1.0, 1.0, 1.0, 1.0, 1.0, 1.0, 1.0, 1.0, 1.0, 1.0, 1.0, 1.0, 1.0, 1.0, 1.0, 1.0, 1.0, 1.0, 1.0, 1.0, 1.0, 1.0, 1.0, 1.0, 1.0, 1.0, 1.0, 1.0, 1.0, 1.0, 1.0, 1.0, 1.0, 1.0, 1.0, 1.0, 1.0, 1.0, 1.0, 1.0, 1.0, 1.0, 1.0, 1.0, 1.0, 1.0, 1.0, 1.0, 1.0, 1.0, 1.0, 1.0, 1.0, 1.0, 1.0, 1.0, 1.0, 1.0, 1.0, 1.0, 1.0, 1.0, 1.0, 1.0, 1.0, 1.0, 1.0, 1.0, 1.0, 1.0, 1.0, 1.0, 1.0, 1.0, 1.0, 1.0, 1.0, 1.0, 1.0, 1.0, 1.0, 1.0, 1.0, 1.0, 1.0, 1.0, 1.0, 1.0, 1.0, 1.0, 1.0, 1.0, 1.0, 1.0, 1.0, 1.0, 1.0, 1.0, 1.0, 1.0, 1.0, 1.0, 1.0, 1.0, 1.0, 1.0, 1.0, 1.0, 1.0, 1.0, 1.0, 1.0, 1.0, 1.0, 1.0, 1.0, 1.0, 1.0, 1.0, 1.0, 1.0, 1.0, 1.0, 1.0, 1.0, 1.0, 1.0, 1.0, 1.0, 1.0, 1.0, 1.0, 1.0, 1.0, 1.0, 1.0, 1.0, 1.0, 1.0, 1.0, 1.0, 1.0, 1.0, 0.0, 0.0, 0.01532, 0.0, 0.0, 0.0, 0.0, 0.0, 0.5308, 0.0, 0.8644, 0.0, 1.0, 0.0, 0.5308, 0.0, 0.1053, 0.0, 0.1053, 0.0, 0.01532, 0.0, 0.0, 0.0, 0.1053, 0.0, 0.5308, 0.0, 0.5308, 0.0, 0.1053, 0.0, 1.0, 0.0, 1.0, 0.0, 1.0, 0.0, 1.0, 0.0, 1.0, 0.0, 1.0, 0.0, 1.0, 0.0, 1.0, 0.0, 1.0, 0.0, 1.0, 0.0, 1.0, 0.0, 1.0, 0.0, 1.0, 0.0, 0.8644, 0.0, 1.0, 0.0, 1.0, 0.0, 1.0, 0.0, 1.0, 0.0, 1.0, 0.0, 1.0, 0.0, 1.0, 0.0, 1.0, 0.0, 1.0, 0.0, 1.0, 0.0, 1.0, 0.0, 1.0, 0.0, 1.0, 0.0, 1.0, 0.0, 1.0, 0.0, 1.0, 0.0, 1.0, 0.0, 1.0, 0.0, 1.0, 0.0, 1.0, 0.0, 1.0, 0.0, 1.0, 0.0, 1.0, 0.0, 1.0, 0.0, 1.0, 0.0, 1.0, 0.0, 1.0, 0.0, 1.0, 0.0, 1.0, 0.0, 1.0, 0.0, 1.0, 0.0, 1.0, 0.0, 1.0, 0.0, 1.0, 0.0, 1.0, 0.0, 1.0, 0.0, 1.0, 0.0, 1.0, 0.0, 1.0, 0.0, 1.0, 0.0, 1.0, 0.0, 1.0, 0.0, 1.0, 0.0, 1.0, 0.0, 1.0, 0.0, 1.0, 0.0, 1.0, 0.0, 1.0, 0.0, 1.0, 0.0, 1.0, 0.0, 1.0, 0.0, 1.0, 0.0, 1.0, 0.0, 1.0, 0.0, 1.0, 0.0, 1.0, 0.0, 1.0, 0.0, 1.0, 0.0, 1.0, 0.0, 1.0, 0.0, 1.0, 0.0, 1.0, 0.0, 1.0, 0.0, 1.0, 0.0, 1.0, 0.0, 1.0, 0.0, 1.0, 0.0, 1.0, 0.0, 1.0, 0.0, 1.0, 0.0, 1.0, 0.0, 1.0, 0.0, 1.0, 0.0, 1.0, 0.0, 1.0, 0.0, 1.0, 0.0, 1.0, 0.0, 1.0, 0.0, 1.0, 0.0, 1.0, 0.0, 1.0, 0.0, 1.0, 0.0, 1.0, 0.0, 1.0, 0.0, 1.0, 0.0, 1.0, 0.0, 0.9363, 0.0, 0.9363, 0.0, 0.0, 0.0, 0.0, 0.0, 1.0, 0.0, 0.0, 0.0, 0.0, 0.0, 1.0, 0.0, 0.9363, 0.0, 1.0, 0.0, 0.0, 0.0, 0.0, 0.0, 1.0, 0.0, 0.0, 0.0, 0.0, 0.0, 1.0, 0.0, 1.0, 0.0, 1.0, 0.0, 1.0, 0.0, 0.0, 0.0, 1.0, 0.0, 0.0, 0.0, 1.0, 0.0, 1.0, 0.0, 0.0, 0.0, 0.0, 0.0, 0.0, 0.0, 0.0, 0.0, 0.0544, 0.0, 0.0, 0.0, 0.0, 0.0, 0.0, 0.0, 0.01532, 0.0, 0.0544, 0.0, 0.0, 0.0, 0.0, 0.0, 0.0, 0.0, 0.0, 0.0, 0.0, 0.0, 0.0, 0.0, 0.0, 0.0, 0.0, 0.0, 0.0, 0.0, 0.0, 0.0, 0.0, 0.0, 0.0, 0.0, 0.0, 0.0, 0.0, 0.0, 0.0, 0.0, 0.0, 0.0, 0.0, 0.0, 0.0, 0.0, 0.0, 0.0, 0.0, 0.0, 0.0, 0.0, 0.0, 0.0, 0.0, 0.0, 0.0, 0.0, 0.0, 0.0, 0.0, 0.0, 0.0, 0.0, 0.0, 0.0, 0.0, 0.0, 0.0, 0.0, 0.0, 0.0, 0.0, 0.0, 0.0, 0.0, 0.0, 0.0, 0.0, 0.0, 0.0, 0.0, 0.0, 0.0, 0.0, 0.0, 0.0, 0.0, 0.0, 0.0, 0.0, 0.0, 0.0, 0.0, 0.0, 0.0, 0.0, 0.0, 0.0, 0.0, 0.0, 0.0, 0.0, 0.0, 0.0, 0.0, 0.0, 0.0, 0.0, 0.0, 0.0, 0.0, 0.0, 0.0, 0.0, 0.0, 0.0, 0.0, 0.0, 0.0, 0.0, 0.0, 0.0, 0.0, 0.0, 0.0, 0.0, 0.0, 0.0, 0.0, 0.0, 0.0, 0.0, 0.0, 0.0, 0.0, 0.0, 0.0, 0.0, 0.0, 0.0, 0.0, 0.0, 0.0, 0.0, 0.0, 0.0, 0.0, 0.0, 0.0, 0.0, 0.0, 0.0, 0.0, 0.0, 0.0, 0.0, 0.0, 0.0, 1.0, 0.0, 1.0, 0.0, 1.0, 0.0, 1.0, 0.0, 1.0, 0.0, 1.0, 0.0, 1.0, 0.0, 1.0, 0.0, 1.0, 0.0, 1.0, 0.0, 1.0, 0.0, 1.0, 0.0, 1.0, 0.0, 1.0, 0.0, 1.0, 0.0, 1.0, 0.0, 1.0, 0.0, 1.0, 0.0, 1.0, 0.0, 1.0, 0.0, 1.0, 0.0, 1.0, 0.0, 1.0, 0.0, 1.0, 0.0, 1.0, 0.0, 1.0, 0.0, 1.0, 0.0, 1.0, 0.0, 1.0, 0.0, 1.0, 0.0, 1.0, 0.0, 1.0, 0.0, 1.0, 0.0, 1.0, 0.0, 1.0, 0.0, 1.0, 0.0, 1.0, 0.0, 1.0, 0.0, 1.0, 0.0, 1.0, 0.0, 1.0, 0.0, 1.0, 0.0, 1.0, 0.0, 1.0, 0.0, 1.0, 0.0, 1.0, 0.0, 1.0, 0.0, 1.0, 0.0, 1.0, 0.0, 1.0, 0.0, 1.0, 0.0, 1.0, 0.0, 1.0, 0.0, 1.0, 0.0, 1.0, 0.0, 1.0, 0.0, 1.0, 0.0, 1.0, 0.0, 1.0, 0.0, 1.0, 0.0, 1.0, 0.0, 1.0, 0.0, 1.0, 0.0, 1.0, 0.0, 1.0, 0.0, 1.0, 0.0, 1.0, 0.0, 1.0, 0.0, 1.0, 0.0, 1.0, 0.0, 1.0, 0.0, 1.0, 0.0, 1.0, 0.0, 1.0, 0.0, 1.0, 0.0, 1.0, 0.0, 1.0, 0.0, 1.0, 0.0, 1.0, 0.0, 1.0, 0.0, 1.0, 0.0, 1.0, 0.0, 1.0, 0.0, 1.0, 0.0, 1.0, 0.0, 1.0, 0.0, 1.0, 0.0, 1.0, 0.0, 1.0, 0.0, 1.0, 0.0, 1.0, 0.0, 1.0, 0.0, 1.0, 0.0, 1.0, 0.0, 1.0, 0.0, 1.0, 0.0, 1.0, 0.0, 1.0, 0.0, 1.0, 0.0, 1.0, 0.0, 1.0, 0.0, 1.0, 0.0, 1.0, 0.0, 1.0, 0.0, 1.0, 0.0, 1.0, 0.0, 1.0, 0.0, 1.0, 0.0, 1.0, 0.0, 1.0, 0.0, 1.0, 0.0, 1.0, 0.0, 1.0, 0.0, 1.0, 0.0, 1.0, 0.0, 1.0, 0.0, 1.0, 0.0, 1.0, 0.0, 1.0, 0.0, 1.0, 0.0, 1.0, 0.0, 1.0, 0.0, 1.0, 0.0, 1.0, 0.0, 1.0, 0.0, 1.0, 0.0, 1.0, 0.0, 1.0, 0.0, 1.0, 0.0, 1.0, 0.0, 1.0, 0.0, 1.0, 0.0, 1.0, 0.0, 1.0, 0.0, 1.0, 0.0, 1.0, 0.0, 1.0, 0.0, 1.0, 0.0, 1.0, 0.0, 1.0, 0.0, 1.0, 0.0, 1.0, 0.0, 1.0, 0.0, 1.0, 0.0, 1.0, 0.0, 1.0, 0.0, 1.0, 0.0, 1.0, 0.0, 1.0, 0.0, 1.0, 0.0, 1.0, 0.0, 1.0, 0.0, 1.0, 0.0, 1.0, 0.0, 1.0, 0.0, 1.0, 0.0, 1.0, 0.0, 1.0, 0.0, 1.0, 0.0, 1.0, 0.0, 1.0, 0.0, 1.0, 0.0, 1.0, 0.0, 1.0, 0.0, 1.0, 0.0, 1.0, 0.0, 1.0, 0.0, 1.0, 0.5308, 0.0, 0.8644, 0.0, 0.8644, 1.0, 0.5308, 1.0, 0.5308, 0.0, 0.1053, 0.0, 0.1053, 0.0, 0.5308, 0.0, 0.5308, 0.0, 0.1053, 0.0, 0.1575, 0.0, 0.5308, 0.0, 1.0, 0.0, 0.5308, 0.0, 0.5308, 0.0, 1.0, 0.0, 0.8644, 0.0, 0.5308, 0.0, 0.5308, 0.0, 0.8644, 0.0, 0.1053, 0.0, 0.5308, 0.0, 0.5308, 1.0, 0.1053, 1.0, 0.5308, 1.0, 0.8644, 1.0, 0.8644, 1.0, 0.5308, 1.0, 0.1053, 1.0, 0.5308, 1.0, 0.5308, 1.0, 0.1053, 1.0, 0.5308, 1.0, 0.8644, 1.0, 1.0, 1.0, 0.5308, 1.0, 0.1053, 1.0, 0.5308, 1.0, 0.5308, 1.0, 0.0, 1.0, 0.5308, 1.0, 1.0, 1.0, 1.0, 1.0, 0.5308, 1.0, 0.0, 1.0, 0.5308, 1.0, 0.5308, 1.0, 0.0, 1.0, 0.0, 1.0, 0.0, 1.0, 0.0, 1.0, 0.0, 1.0, 0.1053, 1.0, 0.0, 1.0, 0.0, 1.0, 0.0, 1.0, 0.0, 1.0, 0.0, 1.0, 0.0, 1.0, 0.0, 1.0, 0.0, 1.0, 0.0, 1.0, 0.0, 1.0, 0.0, 1.0, 0.0, 1.0, 0.0, 1.0, 0.0, 1.0, 0.0, 1.0, 0.0, 1.0, 0.0, 1.0, 0.0, 1.0, 0.0, 1.0, 0.0, 1.0, 0.0, 1.0, 0.0, 1.0, 0.0, 1.0, 0.0, 1.0, 0.0, 1.0, 0.0, 1.0, 0.0, 1.0, 0.0, 1.0, 0.0, 1.0, 0.0, 1.0, 0.0, 1.0, 0.0, 1.0, 0.0, 1.0, 0.0, 1.0, 0.0, 1.0, 0.0, 1.0, 0.0, 1.0, 0.0, 1.0, 0.0, 1.0, 0.0, 1.0, 0.0, 1.0, 0.0, 1.0, 0.0, 1.0, 0.0, 1.0, 0.0, 1.0, 0.0, 1.0, 0.0, 1.0, 0.0, 1.0, 0.0, 1.0, 0.0, 1.0, 0.0, 1.0, 0.0, 1.0, 0.8644, 0.0, 1.0, 0.0, 1.0, 0.0, 1.0, 0.0, 0.0, 1.0, 0.0, 1.0, 0.0, 1.0, 0.0, 1.0, 1.0, 0.0, 1.0, 0.0, 1.0, 1.0, 1.0, 1.0, 1.0, 1.0, 1.0, 1.0, 1.0, 1.0, 1.0, 1.0, 0.0, 1.0, 0.0, 1.0, 0.0, 1.0, 0.0, 1.0, 0.0, 1.0, 0.0, 1.0, 0.0, 1.0, 0.0, 1.0, 0.0, 1.0, 0.0, 1.0, 0.0, 1.0, 0.0, 1.0, 0.0, 1.0, 0.0, 1.0, 0.0, 1.0, 0.0, 1.0, 0.0, 0.0, 0.0, 0.0, 0.0, 0.0, 0.0, 0.0, 0.0, 1.0, 0.0, 1.0, 0.0, 1.0, 0.0, 1.0, 1.0, 0.0, 1.0, 0.0, 1.0, 0.0, 1.0, 0.0, 0.0, 1.0, 0.0, 1.0, 0.0, 1.0, 0.0, 1.0, 0.0, 1.0, 0.0, 1.0, 0.0, 1.0, 0.0, 1.0, 1.0, 1.0, 1.0, 1.0, 1.0, 1.0, 1.0, 1.0, 0.0544, 0.0, 0.0, 0.0, 0.5308, 0.0, 0.5308, 0.0, 0.0, 1.0, 0.0, 1.0, 0.0, 1.0, 0.0, 1.0, 1.0, 0.0, 1.0, 0.0, 1.0, 0.0, 1.0, 0.0, 0.0, 1.0, 0.0, 1.0, 0.0, 1.0, 0.0, 1.0, 0.5308, 1.0, 0.5308, 1.0, 0.0, 1.0, 0.0, 1.0, 0.0, 1.0, 0.0, 1.0, 0.0, 1.0, 0.0, 1.0, 1.0, 1.0, 1.0, 1.0, 0.5308, 1.0, 0.5308, 1.0, 1.0, 1.0, 1.0, 1.0, 1.0, 1.0, 1.0, 1.0, 0.5308, 0.0, 0.5308, 0.0, 0.9363, 0.0, 0.9363, 0.0, 0.0, 1.0, 0.0, 1.0, 0.0, 0.0, 0.0, 0.0, 0.0, 1.0, 0.0, 1.0, 0.0, 1.0, 0.0, 1.0, 0.0, 0.0, 0.0, 0.0, 0.0, 0.0, 0.01532, 0.0, 0.1053, 0.0, 0.01532, 0.0, 0.0544, 0.0, 0.1575, 0.0, 0.0, 1.0, 0.0, 1.0, 0.0, 1.0, 0.0, 1.0, 0.1053, 1.0, 0.0, 1.0, 0.0, 0.0, 0.1053, 0.0, 0.5308, 0.0, 0.5308, 0.0, 0.9363, 0.0, 1.0, 0.0, 0.0, 1.0, 0.0, 1.0, 0.0, 1.0, 0.0, 1.0, 1.0, 1.0, 1.0, 1.0, 1.0, 1.0, 1.0, 1.0, 1.0, 1.0, 1.0, 1.0, 0.5308, 1.0, 0.5308, 1.0, 0.0, 1.0, 0.0, 1.0, 0.0, 1.0, 0.0, 1.0, 0.5308, 1.0, 0.5308, 1.0, 0.0, 1.0, 0.0, 1.0, 0.0, 1.0, 0.0, 1.0, 0.0, 1.0, 0.0, 1.0, 0.0, 1.0, 0.0, 1.0, 0.0, 1.0, 0.0, 1.0, 0.1575, 0.0, 0.0544, 0.0, 0.5308, 0.0, 0.5308, 0.0, 0.8644, 1.0, 1.0, 1.0, 1.0, 1.0, 1.0, 1.0, 0.0, 1.0, 0.0, 1.0, 0.0, 1.0, 0.0, 1.0, 0.0, 1.0, 0.0, 1.0, 0.0, 1.0, 0.0, 1.0, 0.0, 1.0, 0.0, 1.0, 0.8644, 0.0, 1.0, 0.0, 1.0, 0.0, 0.8644, 0.0, 0.0, 1.0, 0.0, 1.0, 0.0, 1.0, 0.1053, 1.0, 0.1053, 0.0, 0.0, 0.0, 0.0, 0.0, 0.1053, 0.0, 0.0, 1.0, 0.0, 1.0, 0.0, 1.0, 0.0, 1.0, 0.0, 1.0, 0.0, 1.0, 0.1053, 1.0, 0.0, 1.0, 0.0, 1.0, 0.1053, 1.0, 0.0, 1.0, 0.0, 1.0, 0.0, 1.0, 0.0, 1.0, 0.0, 1.0, 0.0, 1.0, 0.0, 1.0, 0.0, 1.0, 0.8644, 1.0, 1.0, 1.0, 1.0, 1.0, 0.8644, 1.0, 0.8644, 0.0, 1.0, 0.0, 1.0, 1.0, 0.8644, 1.0, 0.0, 1.0, 0.0, 1.0, 0.0, 1.0, 0.0, 1.0, 0.9363, 0.0, 1.0, 0.0, 1.0, 0.0, 1.0, 0.0, 1.0, 1.0, 1.0, 1.0, 1.0, 1.0, 1.0, 1.0, 1.0, 1.0, 1.0, 1.0, 1.0, 1.0, 1.0, 1.0, 1.0, 1.0, 1.0, 1.0, 1.0, 1.0, 1.0, 1.0, 1.0, 1.0, 1.0, 1.0, 1.0, 1.0, 0.8644, 1.0, 1.0, 1.0, 1.0, 1.0, 1.0, 1.0, 1.0, 1.0, 1.0, 1.0, 1.0, 1.0, 1.0, 1.0, 1.0, 1.0, 1.0, 1.0, 1.0, 1.0, 1.0, 1.0, 1.0, 1.0, 1.0, 1.0, 1.0, 1.0, 1.0, 1.0, 1.0, 1.0, 1.0, 1.0, 1.0, 1.0, 1.0, 1.0, 1.0, 1.0, 1.0, 1.0, 1.0, 1.0, 1.0, 1.0, 1.0, 1.0, 1.0, 1.0, 1.0, 1.0, 1.0, 1.0, 1.0, 1.0, 1.0, 1.0, 1.0, 1.0, 1.0, 1.0, 1.0, 1.0, 1.0, 1.0, 1.0, 1.0, 1.0, 1.0, 1.0, 1.0, 1.0, 1.0, 1.0, 1.0, 1.0, 1.0, 1.0, 1.0, 1.0, 1.0, 1.0, 1.0, 1.0, 1.0, 1.0, 1.0, 1.0, 1.0, 1.0, 1.0, 1.0, 1.0, 1.0, 1.0, 1.0, 1.0, 1.0, 1.0, 1.0, 1.0, 1.0, 1.0, 1.0, 1.0, 1.0, 1.0, 1.0, 1.0, 1.0, 1.0, 1.0, 1.0, 1.0, 1.0, 1.0, 1.0, 1.0, 1.0, 1.0, 1.0, 1.0, 1.0, 1.0, 1.0, 1.0, 1.0, 1.0, 1.0, 1.0, 1.0, 1.0, 1.0, 1.0, 1.0, 1.0, 1.0, 1.0, 1.0, 1.0, 1.0, 1.0, 1.0, 1.0, 1.0, 1.0, 1.0, 1.0, 1.0, 1.0, 1.0, 1.0, 1.0, 1.0, 1.0, 1.0, 1.0, 1.0, 1.0, 1.0, 1.0, 1.0, 1.0, 1.0, 1.0, 1.0, 1.0, 1.0, 1.0, 1.0, 1.0, 1.0, 1.0, 1.0, 1.0, 1.0, 1.0, 1.0, 1.0, 1.0, 1.0, 1.0, 1.0, 1.0, 1.0, 1.0, 1.0, 1.0, 1.0, 1.0, 1.0, 1.0, 1.0, 1.0, 1.0, 1.0, 1.0, 1.0, 1.0, 1.0, 1.0, 1.0, 1.0, 1.0, 1.0, 1.0, 1.0, 0.0, 0.0, 0.0, 0.0, 0.0, 0.0, 0.01532, 0.0, 0.5308, 0.0, 0.5308, 0.0, 1.0, 0.0, 0.8644, 0.0, 0.1053, 0.0, 0.0, 0.0, 0.01532, 0.0, 0.1053, 0.0, 0.1053, 0.0, 0.1053, 0.0, 0.5308, 0.0, 0.5308, 0.0, 1.0, 0.0, 1.0, 0.0, 1.0, 0.0, 1.0, 0.0, 1.0, 0.0, 1.0, 0.0, 1.0, 0.0, 1.0, 0.0, 1.0, 0.0, 1.0, 0.0, 1.0, 0.0, 1.0, 0.0, 1.0, 0.0, 1.0, 0.0, 1.0, 0.0, 0.8644, 0.0, 1.0, 0.0, 1.0, 0.0, 1.0, 0.0, 1.0, 0.0, 1.0, 0.0, 1.0, 0.0, 1.0, 0.0, 1.0, 0.0, 1.0, 0.0, 1.0, 0.0, 1.0, 0.0, 1.0, 0.0, 1.0, 0.0, 1.0, 0.0, 1.0, 0.0, 1.0, 0.0, 1.0, 0.0, 1.0, 0.0, 1.0, 0.0, 1.0, 0.0, 1.0, 0.0, 1.0, 0.0, 1.0, 0.0, 1.0, 0.0, 1.0, 0.0, 1.0, 0.0, 1.0, 0.0, 1.0, 0.0, 1.0, 0.0, 1.0, 0.0, 1.0, 0.0, 1.0, 0.0, 1.0, 0.0, 1.0, 0.0, 1.0, 0.0, 1.0, 0.0, 1.0, 0.0, 1.0, 0.0, 1.0, 0.0, 1.0, 0.0, 1.0, 0.0, 1.0, 0.0, 1.0, 0.0, 1.0, 0.0, 1.0, 0.0, 1.0, 0.0, 1.0, 0.0, 1.0, 0.0, 1.0, 0.0, 1.0, 0.0, 1.0, 0.0, 1.0, 0.0, 1.0, 0.0, 1.0, 0.0, 1.0, 0.0, 1.0, 0.0, 1.0, 0.0, 1.0, 0.0, 1.0, 0.0, 1.0, 0.0, 1.0, 0.0, 1.0, 0.0, 1.0, 0.0, 1.0, 0.0, 1.0, 0.0, 1.0, 0.0, 1.0, 0.0, 1.0, 0.0, 1.0, 0.0, 1.0, 0.0, 1.0, 0.0, 1.0, 0.0, 1.0, 0.0, 1.0, 0.0, 1.0, 0.0, 1.0, 0.0, 1.0, 0.0, 1.0, 0.0, 1.0, 0.0, 1.0, 0.0, 1.0, 0.0, 1.0, 0.0, 1.0, 0.0, 1.0, 0.0, 0.9363, 0.0, 0.0, 0.0, 0.0, 0.0, 0.9363, 0.0, 1.0, 0.0, 1.0, 0.0, 0.0, 0.0, 0.0, 0.0, 0.9363, 0.0, 0.0, 0.0, 0.0, 0.0, 1.0, 0.0, 1.0, 0.0, 1.0, 0.0, 0.0, 0.0, 0.0, 0.0, 1.0, 0.0, 0.0, 0.0, 1.0, 0.0, 1.0, 0.0, 1.0, 0.0, 1.0, 0.0, 1.0, 0.0, 0.0, 0.0, 0.0, 0.0, 0.0, 0.0, 0.0, 0.0, 0.0, 0.0, 0.0544, 0.0, 0.0, 0.0, 0.0, 0.0, 0.0, 0.0, 0.01532, 0.0, 0.0, 0.0, 0.0, 0.0, 0.0544, 0.0, 0.0, 0.0, 0.0, 0.0, 0.0, 0.0, 0.0, 0.0, 0.0, 0.0, 0.0, 0.0, 0.0, 0.0, 0.0, 0.0, 0.0, 0.0, 0.0, 0.0, 0.0, 0.0, 0.0, 0.0, 0.0, 0.0, 0.0, 0.0, 0.0, 0.0, 0.0, 0.0, 0.0, 0.0, 0.0, 0.0, 0.0, 0.0, 0.0, 0.0, 0.0, 0.0, 0.0, 0.0, 0.0, 0.0, 0.0, 0.0, 0.0, 0.0, 0.0, 0.0, 0.0, 0.0, 0.0, 0.0, 0.0, 0.0, 0.0, 0.0, 0.0, 0.0, 0.0, 0.0, 0.0, 0.0, 0.0, 0.0, 0.0, 0.0, 0.0, 0.0, 0.0, 0.0, 0.0, 0.0, 0.0, 0.0, 0.0, 0.0, 0.0, 0.0, 0.0, 0.0, 0.0, 0.0, 0.0, 0.0, 0.0, 0.0, 0.0, 0.0, 0.0, 0.0, 0.0, 0.0, 0.0, 0.0, 0.0, 0.0, 0.0, 0.0, 0.0, 0.0, 0.0, 0.0, 0.0, 0.0, 0.0, 0.0, 0.0, 0.0, 0.0, 0.0, 0.0, 0.0, 0.0, 0.0, 0.0, 0.0, 0.0, 0.0, 0.0, 0.0, 0.0, 0.0, 0.0, 0.0, 0.0, 0.0, 0.0, 0.0, 0.0, 0.0, 0.0, 0.0, 0.0, 0.0, 0.0, 0.0, 0.0, 0.0, 0.0, 0.0, 0.0, 1.0, 0.0, 1.0, 0.0, 1.0, 0.0, 1.0, 0.0, 1.0, 0.0, 1.0, 0.0, 1.0, 0.0, 1.0, 0.0, 1.0, 0.0, 1.0, 0.0, 1.0, 0.0, 1.0, 0.0, 1.0, 0.0, 1.0, 0.0, 1.0, 0.0, 1.0, 0.0, 1.0, 0.0, 1.0, 0.0, 1.0, 0.0, 1.0, 0.0, 1.0, 0.0, 1.0, 0.0, 1.0, 0.0, 1.0, 0.0, 1.0, 0.0, 1.0, 0.0, 1.0, 0.0, 1.0, 0.0, 1.0, 0.0, 1.0, 0.0, 1.0, 0.0, 1.0, 0.0, 1.0, 0.0, 1.0, 0.0, 1.0, 0.0, 1.0, 0.0, 1.0, 0.0, 1.0, 0.0, 1.0, 0.0, 1.0, 0.0, 1.0, 0.0, 1.0, 0.0, 1.0, 0.0, 1.0, 0.0, 1.0, 0.0, 1.0, 0.0, 1.0, 0.0, 1.0, 0.0, 1.0, 0.0, 1.0, 0.0, 1.0, 0.0, 1.0, 0.0, 1.0, 0.0, 1.0, 0.0, 1.0, 0.0, 1.0, 0.0, 1.0, 0.0, 1.0, 0.0, 1.0, 0.0, 1.0, 0.0, 1.0, 0.0, 1.0, 0.0, 1.0, 0.0, 1.0, 0.0, 1.0, 0.0, 1.0, 0.0, 1.0, 0.0, 1.0, 0.0, 1.0, 0.0, 1.0, 0.0, 1.0, 0.0, 1.0, 0.0, 1.0, 0.0, 1.0, 0.0, 1.0, 0.0, 1.0, 0.0, 1.0, 0.0, 1.0, 0.0, 1.0, 0.0, 1.0, 0.0, 1.0, 0.0, 1.0, 0.0, 1.0, 0.0, 1.0, 0.0, 1.0, 0.0, 1.0, 0.0, 1.0, 0.0, 1.0, 0.0, 1.0, 0.0, 1.0, 0.0, 1.0, 0.0, 1.0, 0.0, 1.0, 0.0, 1.0, 0.0, 1.0, 0.0, 1.0, 0.0, 1.0, 0.0, 1.0, 0.0, 1.0, 0.0, 1.0, 0.0, 1.0, 0.0, 1.0, 0.0, 1.0, 0.0, 1.0, 0.0, 1.0, 0.0, 1.0, 0.0, 1.0, 0.0, 1.0, 0.0, 1.0, 0.0, 1.0, 0.0, 1.0, 0.0, 1.0, 0.0, 1.0, 0.0, 1.0, 0.0, 1.0, 0.0, 1.0, 0.0, 1.0, 0.0, 1.0, 0.0, 1.0, 0.0, 1.0, 0.0, 1.0, 0.0, 1.0, 0.0, 1.0, 0.0, 1.0, 0.0, 1.0, 0.0, 1.0, 0.0, 1.0, 0.0, 1.0, 0.0, 1.0, 0.0, 1.0, 0.0, 1.0, 0.0, 1.0, 0.0, 1.0, 0.0, 1.0, 0.0, 1.0, 0.0, 1.0, 0.0, 1.0, 0.0, 1.0, 0.0, 1.0, 0.0, 1.0, 0.0, 1.0, 0.0, 1.0, 0.0, 1.0, 0.0, 1.0, 0.0, 1.0, 0.0, 1.0, 0.0, 1.0, 0.0, 1.0, 0.0, 1.0, 0.0, 1.0, 0.0, 1.0, 0.0, 1.0, 0.0, 1.0, 0.0, 1.0, 0.0, 1.0, 0.0, 1.0, 0.0, 1.0, 0.0, 1.0, 0.0, 1.0, 0.0, 1.0, 0.0, 1.0, 0.0, 1.0, 0.0, 1.0, 0.0, 1.0, 0.0, 1.0, 0.0, 1.0, 0.0, 1.0, 0.0, 1.0])
me_plane.use_remesh_fix_poles = True
me_plane.use_remesh_preserve_attributes = False
me_plane.use_mirror_vertex_groups = False
me_plane.update()

# ---- curves / text
cu_nurbspath = bpy.data.curves.new('NurbsPath', 'CURVE')
cu_nurbspath.dimensions = '3D'
_sp = cu_nurbspath.splines.new('NURBS'); _sp.points.add(8)
_sp.points.foreach_set('co', [-1.14, -0.2632, 0.4914, 1.0, -1.138, -0.2137, 0.08628, 1.0, -0.6722, -0.07562, -0.02778, 1.0, -0.2241, 0.0, 0.1648, 1.0, 0.0, 0.0, 0.818, 1.0, 0.2241, 0.0, 0.1648, 1.0, 0.6722, -0.07562, -0.02778, 1.0, 1.138, -0.2137, 0.08628, 1.0, 1.14, -0.2632, 0.4914, 1.0])
_sp.order_u = 5
_sp.order_v = 0
_sp.use_endpoint_u = True
cu_nurbspath.use_path = True
cu_nurbspath.use_path_clamp = True
cu_nurbspath.bevel_depth = 0.06
cu_nurbspath.fill_mode = 'FULL'
cu_nurbspath.use_fill_caps = True
arm_armature = bpy.data.armatures.new('Armature')  # bones are not reproduced

# ---- objects
ob_cube = bpy.data.objects.new('Cube', me_cube_002)
ob_cube_001 = bpy.data.objects.new('Cube.001', me_cube_003)
ob_nurbspath = bpy.data.objects.new('NurbsPath', cu_nurbspath)
ob_cube_002 = bpy.data.objects.new('Cube.002', me_cube_006)
ob_armature = bpy.data.objects.new('Armature', arm_armature)
ob_light = bpy.data.objects.new('Light', light_light)
ob_camera = bpy.data.objects.new('Camera', cam_camera)
ob_empty = bpy.data.objects.new('Empty', None)
ob_empty_001 = bpy.data.objects.new('Empty.001', None)
ob_plane = bpy.data.objects.new('Plane', me_plane)

# ---- transforms, parenting, visibility, modifiers, constraints
ob_cube.parent = ob_plane
ob_cube.matrix_parent_inverse = Matrix(((4.485, -0.0, 0.0, -0.0), (-0.0, 4.485, -0.0, 0.0), (0.0, -0.0, 4.485, -6.886), (-0.0, 0.0, -0.0, 1.0)))
ob_cube.location = (-0.4318, 2.017, 2.425)
ob_cube.rotation_euler = (0.4166, 0.04543, -0.07049)
ob_cube.scale = (0.07267, 0.0528, 0.08923)
ob_cube.lineart.crease_threshold = 0.0
_m = ob_cube.modifiers.new('Subdivision', 'SUBSURF')
_m.uv_smooth = 'PRESERVE_CORNERS'
_m.levels = 3
ob_cube_001.parent = ob_plane
ob_cube_001.matrix_parent_inverse = Matrix(((4.485, -0.0, 0.0, -0.0), (-0.0, 4.485, -0.0, 0.0), (0.0, -0.0, 4.485, -6.886), (-0.0, 0.0, -0.0, 1.0)))
ob_cube_001.location = (0.0, 2.151, 2.334)
ob_cube_001.scale = (-0.1127, -0.05718, -0.08335)
ob_cube_001.lineart.crease_threshold = 0.0
_m = ob_cube_001.modifiers.new('Subdivision', 'SUBSURF')
_m.uv_smooth = 'PRESERVE_CORNERS'
_m.levels = 3
ob_nurbspath.parent = ob_plane
ob_nurbspath.matrix_parent_inverse = Matrix(((4.485, -0.0, 0.0, -0.0), (-0.0, 4.485, -0.0, 0.0), (0.0, -0.0, 4.485, -6.886), (-0.0, 0.0, -0.0, 1.0)))
ob_nurbspath.location = (0.0, 2.129, 2.155)
ob_nurbspath.rotation_euler = (-0.3521, 0.0, 0.0)
ob_nurbspath.scale = (0.1523, 0.1523, 0.1523)
ob_nurbspath.lineart.crease_threshold = 0.0
ob_cube_002.parent = ob_plane
ob_cube_002.matrix_parent_inverse = Matrix(((4.485, -0.0, 0.0, -0.0), (-0.0, 4.485, -0.0, 0.0), (0.0, -0.0, 4.485, -6.886), (-0.0, 0.0, -0.0, 1.0)))
ob_cube_002.location = (-0.5455, 1.867, 2.74)
ob_cube_002.rotation_euler = (-0.4363, 2.72, 0.2387)
ob_cube_002.scale = (-0.05627, -0.02334, -0.05726)
ob_cube_002.lineart.crease_threshold = 0.0
_m = ob_cube_002.modifiers.new('Subdivision', 'SUBSURF')
_m.uv_smooth = 'PRESERVE_CORNERS'
_m.levels = 3
ob_armature.location = (-3.986e-16, -0.9272, 1.795)
ob_armature.show_in_front = True
ob_armature.lineart.crease_threshold = 0.0
ob_light.location = (4.076, 1.005, 5.904)
ob_light.rotation_euler = (0.6503, 0.05522, 1.866)
ob_light.scale = (1.0, 1.0, 1.0)
ob_light.lock_rotations_4d = False
ob_light.empty_display_type = 'ARROWS'
ob_light.color = (0.0, 0.0, 0.0, 0.0)
ob_light.lineart.crease_threshold = 0.0
ob_camera.location = (7.359, -6.926, 4.958)
ob_camera.rotation_euler = (1.109, 0.0, 0.8149)
ob_camera.lock_rotations_4d = False
ob_camera.empty_display_type = 'ARROWS'
ob_camera.color = (0.0, 0.0, 0.0, 0.0)
ob_camera.display_type = 'WIRE'
ob_camera.lineart.crease_threshold = 0.0
ob_empty.location = (0.08857, -2.533, 1.393)
ob_empty.rotation_euler = (1.571, 0.0, 3.142)
ob_empty.empty_display_type = 'IMAGE'
ob_empty.empty_display_size = 5.0
ob_empty.use_empty_image_alpha = True
ob_empty.color = (1.0, 1.0, 1.0, 0.337)
ob_empty.lineart.crease_threshold = 0.0
ob_empty_001.location = (2.398, 0.05467, 1.494)
ob_empty_001.rotation_euler = (1.571, 0.0, 1.571)
ob_empty_001.scale = (1.119, 1.119, 1.119)
ob_empty_001.empty_display_type = 'IMAGE'
ob_empty_001.empty_display_size = 5.0
ob_empty_001.use_empty_image_alpha = True
ob_empty_001.color = (1.0, 1.0, 1.0, 0.3188)
ob_empty_001.lineart.crease_threshold = 0.0
ob_plane.parent = ob_armature
ob_plane.matrix_parent_inverse = Matrix(((1.0, -0.0, 0.0, 3.986e-16), (-0.0, 1.0, -0.0, 0.9272), (-0.0, 0.0, 1.0, -1.795), (-0.0, 0.0, -0.0, 1.0)))
ob_plane.location = (0.0, 0.0, 1.535)
ob_plane.scale = (0.223, 0.223, 0.223)
ob_plane.lineart.crease_threshold = 0.0
_vg = ob_plane.vertex_groups.new(name='Bone.012')
for _i, _w in zip([8, 38, 56, 57, 196, 232, 233, 234, 253, 271, 272, 338], [0.01683, 0.0413, 0.06976, 0.1286, 0.01683, 0.6124, 0.2773, 0.2501, 0.0413, 0.06976, 0.1286, 0.0109]): _vg.add([_i], _w, 'REPLACE')
_vg = ob_plane.vertex_groups.new(name='Bone')
for _i, _w in zip([0, 1, 4, 5, 6, 10, 12, 41, 50, 51, 53, 62, 188, 189, 192, 193, 194, 198, 200, 224, 225, 228, 229, 230, 256, 265, 266, 268, 277], [0.1034, 0.004619, 0.5824, 0.007403, 0.08197, 0.05218, 0.1148, 0.0007853, 0.7227, 0.1054, 0.0504, 0.0361, 0.1034, 0.004619, 0.5824, 0.007403, 0.08197, 0.05218, 0.1148, 0.09496, 0.0215, 0.7912, 0.1539, 0.04404, 0.0007853, 0.7227, 0.1054, 0.0504, 0.0361]): _vg.add([_i], _w, 'REPLACE')
_vg = ob_plane.vertex_groups.new(name='back leg 1_l')
for _i, _w in zip([0, 1, 3, 4, 5, 6, 7, 8, 9, 10, 11, 12, 13, 14, 38, 40, 41, 50, 53, 56, 57, 62, 94, 95, 96, 97, 98, 121, 122, 225, 227, 229, 232, 233, 234, 253, 256, 268, 271, 337, 338], [0.05469, 0.1863, 0.05831, 0.2104, 0.5926, 0.6956, 0.142, 0.7237, 0.2054, 0.1522, 0.03717, 0.6695, 0.8577, 0.7805, 0.6508, 0.05277, 0.156, 0.06142, 0.4594, 0.6948, 0.1591, 0.09505, 0.02629, 0.006589, 0.09726, 0.08891, 0.06926, 0.0595, 0.6597, 0.09347, 0.02133, 0.2289, 0.05314, 0.2728, 0.2851, 0.05227, 0.03493, 0.0779, 0.06744, 0.09552, 0.3843]): _vg.add([_i], _w, 'REPLACE')
_vg = ob_plane.vertex_groups.new(name='back leg 2_l')
for _i, _w in zip([1, 5, 7, 8, 9, 12, 13, 14, 36, 37, 38, 41, 53, 56, 94, 95, 96, 97, 98, 99, 100, 101, 102, 121, 122, 225, 229, 233, 234, 268, 338], [0.04839, 0.1993, 0.8223, 0.01049, 0.7448, 0.02146, 0.08572, 0.1352, 0.1745, 0.1093, 0.2105, 0.05653, 0.2064, 0.06669, 0.8543, 0.8578, 0.818, 0.7493, 0.8033, 0.06417, 0.4085, 0.07246, 0.08531, 0.8774, 0.1795, 0.02116, 0.09194, 0.06675, 0.03039, 0.009569, 0.07825]): _vg.add([_i], _w, 'REPLACE')
_vg = ob_plane.vertex_groups.new(name='back leg 3_l.001')
for _i, _w in zip([36, 37, 53, 94, 95, 96, 97, 98, 99, 100, 101, 102, 103, 104, 105, 106, 107, 108, 109, 110, 111, 114, 115, 116, 117, 121], [0.7773, 0.8346, 0.003166, 0.09577, 0.1011, 0.06257, 0.09911, 0.09374, 0.9111, 0.5606, 0.8473, 0.8324, 0.4735, 0.4484, 0.4713, 0.1178, 0.1293, 0.4725, 0.1193, 0.09126, 0.114, 0.07025, 0.0538, 0.01356, 0.04627, 0.04697]): _vg.add([_i], _w, 'REPLACE')
_vg = ob_plane.vertex_groups.new(name='back leg 4_l')
for _i, _w in zip([36, 37, 101, 102, 103, 104, 105, 106, 107, 108, 109, 110, 111, 112, 113, 114, 115, 116, 117, 118, 119, 120], [0.03552, 0.05129, 0.06844, 0.07337, 0.5141, 0.545, 0.5108, 0.8758, 0.8629, 0.5246, 0.8776, 0.9071, 0.8826, 0.9739, 0.9738, 0.9289, 0.9449, 0.9675, 0.9506, 0.9894, 0.9874, 0.9769]): _vg.add([_i], _w, 'REPLACE')
_vg = ob_plane.vertex_groups.new(name='back leg 1_r')
for _i, _w in zip([38, 41, 53, 56, 122, 188, 189, 191, 192, 193, 194, 195, 196, 197, 198, 199, 200, 201, 202, 225, 227, 229, 232, 233, 234, 253, 255, 256, 265, 268, 271, 272, 277, 309, 310, 311, 312, 313, 336, 337, 338], [0.05227, 0.03493, 0.0779, 0.06744, 0.09552, 0.05469, 0.1863, 0.05831, 0.2104, 0.5926, 0.6956, 0.142, 0.7237, 0.2054, 0.1522, 0.03717, 0.6695, 0.8577, 0.7805, 0.09347, 0.02133, 0.2289, 0.05314, 0.2728, 0.2851, 0.6508, 0.05277, 0.156, 0.06142, 0.4594, 0.6948, 0.1591, 0.09505, 0.02629, 0.006589, 0.09726, 0.08891, 0.06926, 0.0595, 0.6597, 0.3843]): _vg.add([_i], _w, 'REPLACE')
_vg = ob_plane.vertex_groups.new(name='back leg 2_r')
for _i, _w in zip([53, 189, 193, 195, 196, 197, 200, 201, 202, 225, 229, 231, 233, 234, 252, 253, 256, 268, 271, 309, 310, 311, 312, 313, 314, 315, 316, 317, 336, 337, 338], [0.009569, 0.04839, 0.1993, 0.8223, 0.01049, 0.7448, 0.02146, 0.08572, 0.1352, 0.02116, 0.09194, 0.1745, 0.06675, 0.03039, 0.1093, 0.2105, 0.05653, 0.2064, 0.06669, 0.8543, 0.8578, 0.818, 0.7493, 0.8033, 0.06417, 0.4085, 0.07246, 0.08531, 0.8774, 0.1795, 0.07825]): _vg.add([_i], _w, 'REPLACE')
_vg = ob_plane.vertex_groups.new(name='back leg 3_r.001')
for _i, _w in zip([231, 252, 268, 309, 310, 311, 312, 313, 314, 315, 316, 317, 318, 319, 320, 321, 322, 323, 324, 325, 326, 329, 330, 331, 332, 336], [0.7773, 0.8346, 0.003166, 0.09577, 0.1011, 0.06257, 0.09911, 0.09374, 0.9111, 0.5606, 0.8473, 0.8324, 0.4735, 0.4484, 0.4713, 0.1178, 0.1293, 0.4725, 0.1193, 0.09126, 0.114, 0.07025, 0.0538, 0.01356, 0.04627, 0.04697]): _vg.add([_i], _w, 'REPLACE')
_vg = ob_plane.vertex_groups.new(name='back leg 4_r')
for _i, _w in zip([231, 252, 316, 317, 318, 319, 320, 321, 322, 323, 324, 325, 326, 327, 328, 329, 330, 331, 332, 333, 334, 335], [0.03552, 0.05129, 0.06844, 0.07337, 0.5141, 0.545, 0.5108, 0.8758, 0.8629, 0.5246, 0.8776, 0.9071, 0.8826, 0.9739, 0.9738, 0.9289, 0.9449, 0.9675, 0.9506, 0.9894, 0.9874, 0.9769]): _vg.add([_i], _w, 'REPLACE')
_vg = ob_plane.vertex_groups.new(name='Bone.001')
for _i, _w in zip([0, 1, 2, 3, 4, 5, 10, 11, 12, 15, 16, 17, 40, 41, 42, 47, 48, 50, 51, 53, 188, 189, 190, 191, 192, 193, 198, 199, 200, 203, 204, 205, 224, 225, 226, 227, 228, 229, 235, 236, 255, 256, 257, 262, 263, 265, 266, 268], [0.6311, 0.4422, 0.1504, 0.1633, 0.1121, 0.08724, 0.53, 0.1649, 0.1083, 0.02185, 0.02088, 0.04224, 0.1597, 0.42, 0.01657, 0.1467, 0.05068, 0.0943, 0.6944, 0.08554, 0.6311, 0.4422, 0.1504, 0.1633, 0.1121, 0.08724, 0.53, 0.1649, 0.1083, 0.02185, 0.02088, 0.04224, 0.7491, 0.4206, 0.1364, 0.1598, 0.0776, 0.1064, 0.05055, 0.04771, 0.1597, 0.42, 0.01657, 0.1467, 0.05068, 0.0943, 0.6944, 0.08554]): _vg.add([_i], _w, 'REPLACE')
_vg = ob_plane.vertex_groups.new(name='Bone.002')
for _i, _w in zip([0, 1, 2, 3, 5, 10, 11, 12, 15, 16, 17, 18, 24, 40, 41, 42, 47, 48, 51, 52, 53, 138, 188, 189, 190, 191, 193, 198, 199, 200, 203, 204, 205, 206, 212, 224, 225, 226, 227, 229, 235, 236, 241, 243, 255, 256, 257, 262, 263, 266, 267, 268, 368], [0.13, 0.1459, 0.5507, 0.3948, 0.006315, 0.1428, 0.4681, 0.008924, 0.1304, 0.08703, 0.1354, 0.004342, 0.06361, 0.3801, 0.1449, 0.07986, 0.5827, 0.2024, 0.1149, 0.08819, 0.008355, 0.02359, 0.13, 0.1459, 0.5507, 0.3948, 0.006315, 0.1428, 0.4681, 0.008924, 0.1304, 0.08703, 0.1354, 0.004342, 0.06361, 0.09801, 0.1462, 0.6361, 0.388, 0.0232, 0.2223, 0.118, 0.09709, 6.421e-05, 0.3801, 0.1449, 0.07986, 0.5827, 0.2024, 0.1149, 0.08819, 0.008355, 0.02359]): _vg.add([_i], _w, 'REPLACE')
_vg = ob_plane.vertex_groups.new(name='front leg 1_l')
for _i, _w in zip([0, 1, 2, 3, 10, 11, 15, 16, 17, 18, 19, 20, 21, 22, 23, 24, 25, 26, 35, 40, 41, 42, 45, 46, 47, 48, 52, 55, 60, 63, 64, 67, 137, 138, 139, 140, 141, 156, 157, 225, 227, 236, 237, 238, 239, 240, 242, 255, 257, 261, 270, 275, 278], [0.002415, 0.0712, 0.08686, 0.2217, 0.05992, 0.2124, 0.1685, 0.5806, 0.6667, 0.5265, 0.1324, 0.8579, 0.2647, 0.09074, 0.6891, 0.07558, 0.2235, 0.08899, 0.01446, 0.1748, 0.05883, 0.4718, 0.05308, 0.1582, 0.0117, 0.04784, 0.01509, 0.07011, 0.519, 0.08247, 0.05397, 0.004316, 0.09658, 0.06263, 0.07323, 0.01271, 0.001657, 0.03516, 0.02971, 0.02497, 0.09233, 0.1842, 0.1826, 0.07179, 0.2058, 0.1903, 0.009171, 0.02571, 0.04372, 0.01059, 0.03857, 0.06494, 0.03477]): _vg.add([_i], _w, 'REPLACE')
_vg = ob_plane.vertex_groups.new(name='front leg 2_l')
for _i, _w in zip([3, 16, 17, 19, 20, 21, 22, 23, 40, 42, 46, 55, 60, 63, 64, 65, 66, 67, 68, 69, 70, 71, 72, 73, 74, 75, 227, 236, 237, 239, 240, 257, 270, 278], [0.06891, 0.2179, 0.01694, 0.8233, 0.07076, 0.01641, 0.8688, 0.1348, 0.06925, 0.2045, 0.007329, 0.7608, 0.1235, 0.7874, 0.7683, 0.8596, 0.8838, 0.5162, 0.8602, 0.911, 0.1128, 0.1266, 0.1171, 0.07415, 0.07593, 0.07748, 0.03857, 0.1083, 0.2786, 0.2462, 0.05954, 0.009334, 0.06466, 0.05082]): _vg.add([_i], _w, 'REPLACE')
_vg = ob_plane.vertex_groups.new(name='front leg 3_l')
for _i, _w in zip([42, 55, 64, 65, 66, 67, 68, 69, 70, 71, 72, 73, 74, 75, 76, 77, 78, 79, 80, 81, 82, 83, 84, 85, 86], [0.06197, 0.01605, 0.1416, 0.111, 0.08802, 0.4319, 0.1088, 0.06611, 0.7454, 0.7337, 0.7598, 0.8109, 0.8291, 0.8376, 0.1446, 0.13, 0.1121, 0.1335, 0.1055, 0.08969, 0.04444, 0.02938, 0.007522, 0.02825, 0.008517]): _vg.add([_i], _w, 'REPLACE')
_vg = ob_plane.vertex_groups.new(name='front leg 4_l')
for _i, _w in zip([70, 71, 72, 73, 74, 75, 76, 77, 78, 79, 80, 81, 82, 83, 84, 85, 86, 87, 88, 89, 90, 91, 92, 93], [0.1329, 0.1371, 0.1211, 0.1097, 0.0926, 0.08342, 0.8332, 0.8481, 0.8707, 0.8525, 0.8843, 0.9016, 0.9457, 0.9538, 0.9669, 0.9567, 0.9678, 0.977, 0.9777, 0.9852, 0.9864, 0.9818, 0.9902, 0.9912]): _vg.add([_i], _w, 'REPLACE')
_vg = ob_plane.vertex_groups.new(name='front leg 1_r')
for _i, _w in zip([40, 42, 46, 55, 60, 63, 188, 189, 190, 191, 198, 199, 203, 204, 205, 206, 207, 208, 209, 210, 211, 212, 213, 214, 223, 225, 227, 236, 237, 238, 239, 240, 242, 255, 256, 257, 260, 261, 262, 263, 267, 270, 275, 278, 279, 282, 367, 368, 369, 370, 371, 386, 387], [0.02571, 0.04372, 0.01059, 0.03857, 0.06494, 0.03477, 0.002415, 0.0712, 0.08686, 0.2217, 0.05992, 0.2124, 0.1685, 0.5806, 0.6667, 0.5265, 0.1324, 0.8579, 0.2647, 0.09074, 0.6891, 0.07558, 0.2235, 0.08898, 0.01445, 0.02497, 0.09233, 0.1842, 0.1826, 0.07179, 0.2058, 0.1903, 0.00917, 0.1748, 0.05883, 0.4718, 0.05308, 0.1582, 0.0117, 0.04784, 0.01509, 0.07011, 0.519, 0.08247, 0.05397, 0.004316, 0.09658, 0.06263, 0.07322, 0.01271, 0.001655, 0.03516, 0.0297]): _vg.add([_i], _w, 'REPLACE')
_vg = ob_plane.vertex_groups.new(name='front leg 2_r')
for _i, _w in zip([42, 55, 63, 191, 204, 205, 207, 208, 209, 210, 211, 227, 236, 237, 239, 240, 255, 257, 261, 270, 275, 278, 279, 280, 281, 282, 283, 284, 285, 286, 287, 288, 289, 290], [0.009334, 0.06466, 0.05082, 0.06891, 0.2179, 0.01694, 0.8233, 0.07076, 0.01641, 0.8688, 0.1348, 0.03857, 0.1083, 0.2786, 0.2462, 0.05954, 0.06925, 0.2045, 0.007329, 0.7608, 0.1235, 0.7874, 0.7683, 0.8596, 0.8838, 0.5162, 0.8602, 0.911, 0.1128, 0.1266, 0.1171, 0.07415, 0.07593, 0.07748]): _vg.add([_i], _w, 'REPLACE')
_vg = ob_plane.vertex_groups.new(name='front leg 3_r')
for _i, _w in zip([257, 270, 279, 280, 281, 282, 283, 284, 285, 286, 287, 288, 289, 290, 291, 292, 293, 294, 295, 296, 297, 298, 299, 300, 301], [0.06197, 0.01605, 0.1416, 0.111, 0.08802, 0.4319, 0.1088, 0.06611, 0.7454, 0.7337, 0.7598, 0.8109, 0.8291, 0.8376, 0.1446, 0.13, 0.1121, 0.1335, 0.1055, 0.08969, 0.04444, 0.02938, 0.007522, 0.02825, 0.008517]): _vg.add([_i], _w, 'REPLACE')
_vg = ob_plane.vertex_groups.new(name='front leg 4_r')
for _i, _w in zip([285, 286, 287, 288, 289, 290, 291, 292, 293, 294, 295, 296, 297, 298, 299, 300, 301, 302, 303, 304, 305, 306, 307, 308], [0.1329, 0.1371, 0.1211, 0.1097, 0.0926, 0.08342, 0.8332, 0.8481, 0.8707, 0.8525, 0.8843, 0.9016, 0.9457, 0.9538, 0.9669, 0.9567, 0.9678, 0.977, 0.9777, 0.9852, 0.9864, 0.9818, 0.9902, 0.9912]): _vg.add([_i], _w, 'REPLACE')
_vg = ob_plane.vertex_groups.new(name='Bone.003')
for _i, _w in zip([2, 11, 15, 17, 18, 21, 24, 25, 27, 42, 47, 48, 52, 58, 60, 137, 138, 140, 141, 190, 199, 203, 205, 206, 209, 212, 213, 215, 226, 227, 235, 236, 238, 239, 240, 241, 243, 257, 262, 263, 267, 273, 275, 367, 368, 370, 371], [0.09883, 0.0168, 0.4059, 0.05353, 0.07804, 0.003895, 0.1635, 0.06618, 0.04696, 0.02945, 0.1215, 0.4055, 0.185, 0.0511, 0.05389, 0.04556, 0.09447, 0.0225, 0.04215, 0.09883, 0.0168, 0.4059, 0.05353, 0.07804, 0.003895, 0.1635, 0.06618, 0.04696, 0.1132, 0.03873, 0.4263, 0.166, 0.01492, 0.007708, 0.1662, 0.1947, 0.05279, 0.02945, 0.1215, 0.4055, 0.185, 0.05109, 0.05389, 0.04556, 0.09447, 0.0225, 0.04215]): _vg.add([_i], _w, 'REPLACE')
_vg = ob_plane.vertex_groups.new(name='Bone.004')
for _i, _w in zip([18, 21, 23, 25, 26, 33, 34, 35, 39, 45, 46, 49, 60, 137, 139, 152, 153, 154, 155, 156, 157, 160, 166, 167, 169, 172, 173, 174, 175, 179, 183, 184, 185, 206, 209, 211, 213, 214, 221, 222, 223, 238, 239, 240, 242, 250, 251, 254, 260, 261, 264, 275, 367, 369, 382, 383, 384, 385, 386, 387, 390, 396, 397, 399, 402, 403, 405, 408, 410, 414, 415, 416], [0.09629, 0.4178, 0.08676, 0.08561, 0.327, 0.007641, 0.04935, 0.1083, 0.0272, 0.2353, 0.4894, 0.08328, 0.1546, 0.03316, 0.1647, 0.009403, 0.0109, 0.0263, 0.04693, 0.05384, 0.08773, 0.02586, 0.021, 0.008138, 0.005336, 0.01387, 0.00976, 0.004097, 0.005468, 0.002848, 0.00217, 0.02149, 0.02657, 0.09628, 0.4178, 0.08676, 0.08559, 0.3269, 0.007536, 0.04921, 0.1083, 0.5359, 0.04297, 0.2736, 0.2144, 0.02866, 0.08031, 0.0272, 0.2353, 0.4894, 0.08325, 0.1546, 0.03304, 0.1646, 0.009229, 0.01077, 0.02613, 0.0468, 0.05376, 0.08768, 0.0225, 0.01657, 0.003613, 0.001473, 0.007604, 0.004185, 0.0008489, 0.001674, 0.002809, 0.002108, 0.02111, 0.02635]): _vg.add([_i], _w, 'REPLACE')
_vg = ob_plane.vertex_groups.new(name='Bone.005')
for _i, _w in zip([2, 15, 17, 18, 21, 23, 24, 25, 26, 27, 28, 29, 30, 31, 32, 33, 34, 35, 39, 43, 44, 45, 46, 47, 48, 49, 52, 54, 58, 59, 60, 61, 137, 138, 139, 140, 141, 142, 143, 144, 145, 146, 147, 148, 149, 150, 151, 152, 153, 154, 155, 156, 157, 158, 159, 160, 161, 162, 163, 164, 165, 166, 167, 168, 169, 170, 171, 172, 173, 174, 175, 176, 177, 178, 179, 180, 181, 182, 183, 184, 185, 186, 187, 190, 203, 205, 206, 209, 211, 212, 213, 214, 215, 216, 217, 218, 219, 220, 221, 222, 223, 226, 235, 238, 240, 241, 242, 243, 244, 245, 246, 247, 248, 249, 250, 251, 254, 258, 259, 260, 261, 262, 263, 264, 267, 269, 273, 274, 275, 276, 367, 368, 369, 370, 371, 372, 373, 374, 375, 376, 377, 378, 379, 380, 381, 382, 383, 384, 385, 386, 387, 388, 389, 390, 391, 392, 393, 394, 395, 396, 397, 398, 399, 400, 401, 402, 403, 404, 405, 406, 407, 408, 409, 410, 411, 412, 413, 414, 415, 416, 417, 418], [0.05628, 0.2168, 0.01332, 0.2395, 0.2304, 0.03415, 0.6507, 0.5809, 0.544, 0.8949, 0.9581, 0.9703, 0.9833, 0.9783, 0.9657, 0.9519, 0.9223, 0.8385, 0.9425, 0.9802, 0.9935, 0.6686, 0.2568, 0.07741, 0.266, 0.8789, 0.6515, 0.9924, 0.8956, 0.9801, 0.05569, 0.9614, 0.7842, 0.7672, 0.7169, 0.8919, 0.8866, 0.9347, 0.94, 0.9498, 0.9642, 0.9605, 0.9731, 0.9625, 0.971, 0.9528, 0.9602, 0.9406, 0.9462, 0.9194, 0.9169, 0.8689, 0.8448, 0.9201, 0.9415, 0.9424, 0.9511, 0.9485, 0.9531, 0.9468, 0.9517, 0.9417, 0.9467, 0.9491, 0.9483, 0.9496, 0.9508, 0.944, 0.9457, 0.9476, 0.9473, 0.9487, 0.9489, 0.9681, 0.96, 0.9627, 0.9762, 0.9709, 0.9579, 0.9456, 0.9405, 0.9859, 0.9819, 0.05628, 0.2168, 0.01332, 0.2395, 0.2304, 0.03415, 0.6507, 0.5809, 0.544, 0.895, 0.9588, 0.9709, 0.9835, 0.9784, 0.9657, 0.952, 0.9224, 0.8385, 0.06978, 0.2579, 0.2516, 0.05675, 0.6463, 0.7006, 0.8946, 0.9626, 0.9837, 0.9973, 0.9947, 0.9816, 0.9695, 0.9418, 0.8843, 0.9425, 0.9804, 0.9936, 0.6686, 0.2568, 0.07741, 0.266, 0.8789, 0.6515, 0.9924, 0.8957, 0.9801, 0.05569, 0.9617, 0.7842, 0.7673, 0.7169, 0.8921, 0.8868, 0.9352, 0.9405, 0.9503, 0.965, 0.9608, 0.9734, 0.9627, 0.9711, 0.9529, 0.9603, 0.9407, 0.9463, 0.9195, 0.9169, 0.869, 0.8449, 0.9203, 0.9416, 0.944, 0.9526, 0.9496, 0.9545, 0.9476, 0.9526, 0.944, 0.949, 0.9509, 0.9503, 0.951, 0.9522, 0.9473, 0.9486, 0.9499, 0.9498, 0.9507, 0.9509, 0.961, 0.9681, 0.9601, 0.9625, 0.9762, 0.971, 0.9579, 0.9459, 0.9407, 0.986, 0.9819]): _vg.add([_i], _w, 'REPLACE')
_vg = ob_plane.vertex_groups.new(name='Bone.006')
for _i, _w in zip([4, 6, 8, 14, 50, 56, 57, 62, 123, 192, 194, 196, 202, 228, 230, 232, 234, 265, 271, 272, 277, 339, 341], [0.03337, 0.1552, 0.1585, 0.01819, 0.08115, 0.07187, 0.6105, 0.7525, 0.04865, 0.03337, 0.1552, 0.1585, 0.01819, 0.08099, 0.8521, 0.2008, 0.07046, 0.08115, 0.07187, 0.6105, 0.7525, 0.03743, 0.04865]): _vg.add([_i], _w, 'REPLACE')
_vg = ob_plane.vertex_groups.new(name='Bone.007')
for _i, _w in zip([57, 62, 123, 124, 125, 230, 232, 272, 277, 339, 340, 341, 342, 345], [0.06414, 0.07681, 0.9066, 0.9402, 0.0005882, 0.0677, 0.0639, 0.06414, 0.07681, 0.9239, 0.9633, 0.9066, 0.9402, 0.0005882]): _vg.add([_i], _w, 'REPLACE')
_vg = ob_plane.vertex_groups.new(name='Bone.008')
for _i, _w in zip([123, 125, 126, 128, 339, 341, 343, 344, 345, 346, 348, 350], [0.01327, 0.9526, 0.9547, 0.001836, 0.002745, 0.01327, 0.9636, 0.9625, 0.9526, 0.9547, 0.0002063, 0.001836]): _vg.add([_i], _w, 'REPLACE')
_vg = ob_plane.vertex_groups.new(name='Bone.009')
for _i, _w in zip([127, 128, 130, 347, 348, 349, 350, 352, 354], [0.9546, 0.9437, 0.03058, 0.9621, 0.946, 0.9546, 0.9437, 0.03854, 0.03058]): _vg.add([_i], _w, 'REPLACE')
_vg = ob_plane.vertex_groups.new(name='Bone.010')
for _i, _w in zip([127, 128, 129, 130, 131, 132, 133, 134, 348, 349, 350, 351, 352, 353, 354, 355, 356, 357, 358, 360, 361, 362], [0.004283, 0.009377, 0.9712, 0.9559, 0.9085, 0.938, 0.01298, 0.03791, 0.006547, 0.004283, 0.009377, 0.9757, 0.9516, 0.9712, 0.9559, 0.5908, 0.9346, 0.9085, 0.938, 0.04562, 0.01298, 0.03791]): _vg.add([_i], _w, 'REPLACE')
_vg = ob_plane.vertex_groups.new(name='Bone.011')
for _i, _w in zip([131, 132, 133, 134, 135, 136, 355, 356, 357, 358, 359, 360, 361, 362, 363, 364, 365, 366], [0.0908, 0.05984, 0.9685, 0.9559, 0.9974, 0.9961, 0.409, 0.06248, 0.0908, 0.05984, 0.9767, 0.952, 0.9685, 0.9559, 0.9988, 0.9983, 0.9974, 0.9961]): _vg.add([_i], _w, 'REPLACE')
_m = ob_plane.modifiers.new('Subdivision', 'SUBSURF')
_m.uv_smooth = 'PRESERVE_CORNERS'
_m.levels = 2
_m = ob_plane.modifiers.new('Armature', 'ARMATURE')
_m.object = ob_armature

# ---- collection membership
scene.collection.objects.link(ob_cube)
scene.collection.objects.link(ob_cube_001)
scene.collection.objects.link(ob_nurbspath)
scene.collection.objects.link(ob_cube_002)
scene.collection.objects.link(ob_armature)
col_collection.objects.link(ob_light)
col_collection.objects.link(ob_camera)
col_collection.objects.link(ob_empty)
col_collection.objects.link(ob_empty_001)
col_collection.objects.link(ob_plane)

# ---- scene / render settings (as saved in the file)
scene.camera = ob_camera
scene.frame_start = 1; scene.frame_end = 250; scene.frame_set(0)
scene.render.engine = 'BLENDER_EEVEE_NEXT'
scene.cycles.use_denoising = False
scene.cycles.samples = 128
scene.cycles.sampling_pattern = 'TABULATED_SOBOL'
scene.cycles.use_adaptive_sampling = False
scene.cycles.use_light_tree = False
scene.view_settings.view_transform = 'Filmic'
bpy.context.view_layer.update()
